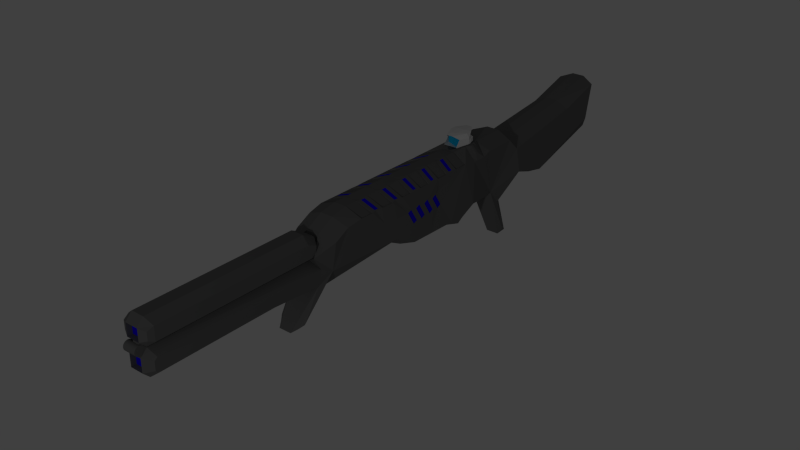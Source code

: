# Source: Double_Sniper.blend  (saved by Blender 2.79.0; exported with 4.5.12 LTS)
import bpy
from mathutils import Matrix  # noqa: F401  (used for matrix-valued properties, if any)

bpy.ops.wm.read_factory_settings(use_empty=True)
scene = bpy.context.scene
scene.name = 'Scene'

# ---- collections
col_collection_1 = bpy.data.collections.new('Collection 1'); scene.collection.children.link(col_collection_1)

# ---- materials (node trees are filled in below, after node groups)
mat_ometal = bpy.data.materials.new('OMetal')
mat_ometal.alpha_threshold = 0.0
mat_ometal.use_transparent_shadow = False
mat_ometal.diffuse_color = (0.7484, 0.7484, 0.7484, 1.0)
mat_ometal.roughness = 0.5
mat_oglass = bpy.data.materials.new('OGlass')
mat_oglass.alpha_threshold = 0.0
mat_oglass.use_transparent_shadow = False
mat_oglass.diffuse_color = (0.0, 0.4711, 0.8, 1.0)
mat_oglass.roughness = 0.5
mat_metal = bpy.data.materials.new('Metal')
mat_metal.alpha_threshold = 0.0
mat_metal.use_transparent_shadow = False
mat_metal.diffuse_color = (0.1376, 0.1376, 0.1376, 1.0)
mat_metal.roughness = 0.5
mat_metal.line_color = (0.0, 0.0, 0.0, 1.0)
mat_lum = bpy.data.materials.new('Lum')
mat_lum.alpha_threshold = 0.0
mat_lum.use_transparent_shadow = False
mat_lum.diffuse_color = (0.01206, 0.0, 0.8, 1.0)
mat_lum.roughness = 0.5

# ---- material node trees

# ---- world
world_world = bpy.data.worlds.new('World'); scene.world = world_world
world_world.color = (0.05088, 0.05088, 0.05088)
world_world.use_sun_shadow = False
world_world.sun_shadow_jitter_overblur = 0.0
world_world.cycles.sampling_method = 'NONE'
world_world.cycles.sample_map_resolution = 256

# ---- lights
light_lamp = bpy.data.lights.new('Lamp', 'POINT')
light_lamp.transmission_factor = 0.0
light_lamp.cutoff_distance = 30.0
light_lamp.energy = 100.0
light_lamp.shadow_buffer_clip_start = 1.001
light_lamp.shadow_soft_size = 0.1
light_lamp.shadow_maximum_resolution = 0.006
light_lamp.use_absolute_resolution = True
light_lamp.cycles.use_multiple_importance_sampling = False

# ---- meshes
me_cube_002 = bpy.data.meshes.new('Cube.002')
me_cube_002.from_pydata([(-0.03799, -0.02305, -0.05109), (-0.03799, -0.02305, 0.009394), (-0.03799, 0.02113, -0.05109), (-0.03799, 0.02113, 0.009394), (0.03799, -0.02305, -0.05109), (0.03799, -0.02305, 0.009394), (0.03799, 0.02113, -0.05109), (0.03799, 0.02113, 0.009394), (-0.03799, -0.02305, -0.03813), (-0.03799, -0.02305, -0.02516), (-0.03799, -0.02305, -0.0122), (-0.03799, -0.02305, 0.0007635), (-0.03799, -0.01421, 0.009394), (-0.03799, -0.005378, 0.009394), (-0.03799, 0.003457, 0.009394), (-0.03799, 0.01229, 0.009394), (-0.03799, 0.02113, 0.0007634), (-0.03799, 0.02113, -0.0122), (-0.03799, 0.02113, -0.02516), (-0.03799, 0.02113, -0.03813), (-0.03799, 0.01229, -0.05109), (-0.03799, 0.003457, -0.05109), (-0.03799, -0.005378, -0.05109), (-0.03799, -0.01421, -0.05109), (-0.02431, 0.0573, -0.0003076), (-0.009117, 0.0573, -0.0003076), (0.006078, 0.0573, -0.0003076), (0.02127, 0.0573, -0.0003076), (0.03799, 0.02113, 0.0007634), (0.03799, 0.02113, -0.0122), (0.03799, 0.02113, -0.02516), (0.03799, 0.02113, -0.03813), (0.02279, 0.02113, -0.05109), (0.007597, 0.02113, -0.05109), (-0.007597, 0.02113, -0.05109), (-0.02279, 0.02113, -0.05109), (0.03799, 0.01229, 0.009394), (0.03799, 0.003457, 0.009394), (0.03799, -0.005378, 0.009394), (0.03799, -0.01421, 0.009394), (0.03799, -0.02305, 0.0007634), (0.03799, -0.02305, -0.0122), (0.03799, -0.02305, -0.02516), (0.03799, -0.02305, -0.03813), (0.03799, -0.01421, -0.05109), (0.03799, -0.005378, -0.05109), (0.03799, 0.003457, -0.05109), (0.03799, 0.01229, -0.05109), (0.02279, -0.075, 0.01), (0.007597, -0.075, 0.01), (-0.007597, -0.075, 0.01), (-0.02279, -0.075, 0.01), (-0.02279, -0.02305, -0.05109), (-0.007597, -0.02305, -0.05109), (0.007597, -0.02305, -0.05109), (0.02279, -0.02305, -0.05109), (0.0114, -0.01421, 0.009394), (0.0007597, -0.01421, 0.009394), (-0.0007597, -0.01421, 0.009394), (-0.0114, -0.01421, 0.009394), (0.0114, -0.005378, 0.009394), (0.0007597, -0.005378, 0.009394), (-0.0007597, -0.005378, 0.009394), (-0.0114, -0.005378, 0.009394), (0.0114, 0.003457, 0.009394), (0.0007597, 0.003457, 0.009394), (-0.0007597, 0.003457, 0.009394), (-0.0114, 0.003457, 0.009394), (0.0114, 0.01229, 0.009394), (0.0007597, 0.01229, 0.009394), (-0.0007597, 0.01229, 0.009394), (-0.0114, 0.01229, 0.009394), (-0.02279, -0.01421, -0.05109), (-0.007597, -0.01421, -0.05109), (0.007597, -0.01421, -0.05109), (0.02279, -0.01421, -0.05109), (-0.02279, -0.005378, -0.05109), (-0.007597, -0.005378, -0.05109), (0.007597, -0.005378, -0.05109), (0.02279, -0.005378, -0.05109), (-0.02279, 0.003457, -0.05109), (-0.007597, 0.003457, -0.05109), (0.007597, 0.003457, -0.05109), (0.02279, 0.003457, -0.05109), (-0.02279, 0.01229, -0.05109), (-0.007597, 0.01229, -0.05109), (0.007597, 0.01229, -0.05109), (0.02279, 0.01229, -0.05109), (0.02279, -0.02305, 0.0007634), (0.02279, -0.02305, -0.0122), (0.02279, -0.02305, -0.02516), (0.02279, -0.02305, -0.03813), (0.007597, -0.02305, 0.0007634), (0.007597, -0.02305, -0.0122), (0.007597, -0.02305, -0.02516), (0.007597, -0.02305, -0.03813), (-0.007597, -0.02305, 0.0007634), (-0.007597, -0.02305, -0.0122), (-0.007597, -0.02305, -0.02516), (-0.007597, -0.02305, -0.03813), (-0.02279, -0.02305, 0.0007634), (-0.02279, -0.02305, -0.0122), (-0.02279, -0.02305, -0.02516), (-0.02279, -0.02305, -0.03813), (0.03799, 0.01229, 0.0007634), (0.03799, 0.01229, -0.0122), (0.03799, 0.01229, -0.02516), (0.03799, 0.01229, -0.03813), (0.03799, 0.003457, 0.0007634), (0.03799, 0.003457, -0.0122), (0.03799, 0.003457, -0.02516), (0.03799, 0.003457, -0.03813), (0.03799, -0.005378, 0.0007634), (0.03799, -0.005378, -0.0122), (0.03799, -0.005378, -0.02516), (0.03799, -0.005378, -0.03813), (0.03799, -0.01421, 0.0007634), (0.03799, -0.01421, -0.0122), (0.03799, -0.01421, -0.02516), (0.03799, -0.01421, -0.03813), (-0.02279, 0.02113, 0.0007634), (-0.02279, 0.02113, -0.0122), (-0.02279, 0.02113, -0.02516), (-0.02279, 0.02113, -0.03813), (-0.007597, 0.02113, 0.0007634), (-0.007597, 0.02113, -0.0122), (-0.007597, 0.02113, -0.02516), (-0.007597, 0.02113, -0.03813), (0.007597, 0.02113, 0.0007634), (0.007597, 0.02113, -0.0122), (0.006078, 0.0208, -0.02377), (0.007597, 0.02113, -0.03813), (0.02279, 0.02113, 0.0007634), (0.02279, 0.02113, -0.0122), (0.02279, 0.02113, -0.02516), (0.02279, 0.02113, -0.03813), (-0.03799, -0.01421, 0.0007634), (-0.03799, -0.01421, -0.0122), (-0.03799, -0.01421, -0.02516), (-0.03799, -0.01421, -0.03813), (-0.03799, -0.005378, 0.0007634), (-0.03799, -0.005378, -0.0122), (-0.03799, -0.005378, -0.02516), (-0.03799, -0.005378, -0.03813), (-0.03799, 0.003457, 0.0007634), (-0.03799, 0.003457, -0.0122), (-0.03799, 0.003457, -0.02516), (-0.03799, 0.003457, -0.03813), (-0.03799, 0.01229, 0.0007634), (-0.03799, 0.01229, -0.0122), (-0.03799, 0.01229, -0.02516), (-0.03799, 0.01229, -0.03813), (0.02692, -0.06421, 0.03439), (0.03989, -0.005378, 0.03439), (0.02925, -0.005378, 0.03439), (0.02632, -0.06421, 0.03439), (-0.02632, -0.06421, 0.03439), (-0.02925, -0.005378, 0.03439), (-0.03989, -0.005378, 0.03439), (-0.02692, -0.06421, 0.03439), (0.03989, -0.005378, 0.03439), (0.03989, 0.003457, 0.03439), (0.02925, 0.003457, 0.03439), (0.02925, -0.005378, 0.03439), (-0.02925, -0.005378, 0.03439), (-0.02925, 0.003457, 0.03439), (-0.03989, 0.003457, 0.03439), (-0.03989, -0.005378, 0.03439), (0.03989, 0.003457, 0.03439), (0.02991, 0.03229, 0.03439), (0.02925, 0.01229, 0.03439), (0.02925, 0.003457, 0.03439), (-0.02925, 0.003457, 0.03439), (-0.02925, 0.01229, 0.03439), (-0.02991, 0.03229, 0.03439), (-0.03989, 0.003457, 0.03439), (0.02692, -0.04421, 0.05939), (0.03989, -0.005378, 0.05939), (0.02925, -0.005378, 0.05939), (0.02632, -0.04421, 0.05939), (-0.02632, -0.04421, 0.05939), (-0.02925, -0.005378, 0.05939), (-0.03989, -0.005378, 0.05939), (-0.02692, -0.04421, 0.05939), (0.03989, -0.005378, 0.05939), (0.0359, 0.003457, 0.06139), (0.02925, 0.003457, 0.05939), (0.02925, -0.005378, 0.05939), (-0.02925, -0.005378, 0.05939), (-0.02925, 0.003457, 0.05939), (-0.0359, 0.003457, 0.06139), (-0.03989, -0.005378, 0.05939), (0.03989, 0.003457, 0.04839), (0.02991, 0.03229, 0.04939), (0.02925, 0.01229, 0.04939), (0.02925, 0.003457, 0.05939), (-0.02925, 0.003457, 0.05939), (-0.02925, 0.01229, 0.04939), (-0.02991, 0.03229, 0.04939), (-0.03989, 0.003457, 0.04839), (0.005983, -0.01421, 0.07689), (0.005983, -0.005378, 0.07689), (0.004387, -0.005378, 0.07439), (0.004387, -0.01421, 0.07439), (-0.004387, -0.01421, 0.07439), (-0.004387, -0.005378, 0.07439), (-0.005983, -0.005378, 0.07689), (-0.005983, -0.01421, 0.07689), (0.005983, -0.005378, 0.07689), (0.005983, 0.003457, 0.07689), (0.004387, 0.003457, 0.07439), (0.004387, -0.005378, 0.07439), (-0.004387, -0.005378, 0.07439), (-0.004387, 0.003457, 0.07439), (-0.005983, 0.003457, 0.07689), (-0.005983, -0.005378, 0.07689), (0.005983, 0.003457, 0.07689), (0.005983, 0.01229, 0.07689), (0.004387, 0.01729, 0.07439), (0.004387, 0.003457, 0.07439), (-0.004387, 0.003457, 0.07439), (-0.004387, 0.01729, 0.07439), (-0.005983, 0.01229, 0.07689), (-0.005983, 0.003457, 0.07689), (0.02925, -0.0348, 0.03439), (-0.02925, -0.0348, 0.03439), (0.02925, -0.0348, 0.05939), (-0.02925, -0.0348, 0.05939), (-0.0359, 0.01229, 0.07789), (-0.0359, -0.01421, 0.07789), (0.0359, 0.01229, 0.07789), (0.0359, -0.01421, 0.07789), (0.01197, 0.05, 0.07789), (-0.01197, 0.05, 0.07789), (0.01197, -0.07, 0.07789), (-0.01197, -0.07, 0.07789), (-0.007508, -0.0454, 0.08089), (0.007508, -0.0454, 0.08089), (0.01186, -0.007356, 0.08089), (-0.01186, -0.007356, 0.08089), (-0.01186, -0.007356, 0.08139), (0.01186, -0.007356, 0.08139), (0.01313, 0.001974, 0.08139), (-0.01313, 0.001974, 0.08139), (-0.01313, 0.001974, 0.08089), (0.01313, 0.001974, 0.08089)], [(195, 194), (197, 196)], [(151, 19, 2, 20), (135, 31, 6, 32), (119, 43, 4, 44), (103, 8, 0, 52), (87, 32, 6, 47), (71, 24, 3, 15), (51, 59, 12, 1), (59, 63, 13, 12), (63, 67, 14, 13), (67, 71, 15, 14), (5, 39, 56, 48), (48, 56, 57, 49), (49, 57, 58, 50), (50, 58, 59, 51), (39, 38, 60, 56), (57, 61, 62, 58), (38, 37, 64, 60), (61, 65, 66, 62), (37, 36, 68, 64), (65, 69, 70, 66), (36, 7, 27, 68), (68, 27, 26, 69), (69, 26, 25, 70), (70, 25, 24, 71), (55, 75, 44, 4), (75, 79, 45, 44), (79, 83, 46, 45), (83, 87, 47, 46), (0, 23, 72, 52), (52, 72, 73, 53), (53, 73, 74, 54), (54, 74, 75, 55), (23, 22, 76, 72), (72, 76, 77, 73), (73, 77, 78, 74), (74, 78, 79, 75), (22, 21, 80, 76), (76, 80, 81, 77), (77, 81, 82, 78), (78, 82, 83, 79), (21, 20, 84, 80), (80, 84, 85, 81), (81, 85, 86, 82), (82, 86, 87, 83), (20, 2, 35, 84), (84, 35, 34, 85), (85, 34, 33, 86), (86, 33, 32, 87), (43, 91, 55, 4), (91, 95, 54, 55), (95, 99, 53, 54), (99, 103, 52, 53), (5, 48, 88, 40), (40, 88, 89, 41), (41, 89, 90, 42), (42, 90, 91, 43), (48, 49, 92, 88), (88, 92, 93, 89), (89, 93, 94, 90), (90, 94, 95, 91), (49, 50, 96, 92), (92, 96, 97, 93), (93, 97, 98, 94), (94, 98, 99, 95), (50, 51, 100, 96), (96, 100, 101, 97), (97, 101, 102, 98), (98, 102, 103, 99), (51, 1, 11, 100), (100, 11, 10, 101), (101, 10, 9, 102), (102, 9, 8, 103), (31, 107, 47, 6), (107, 111, 46, 47), (111, 115, 45, 46), (115, 119, 44, 45), (7, 36, 104, 28), (28, 104, 105, 29), (29, 105, 106, 30), (30, 106, 107, 31), (36, 37, 108, 104), (104, 108, 109, 105), (105, 109, 110, 106), (106, 110, 111, 107), (37, 38, 112, 108), (108, 112, 113, 109), (109, 113, 114, 110), (110, 114, 115, 111), (38, 39, 116, 112), (112, 116, 117, 113), (113, 117, 118, 114), (114, 118, 119, 115), (39, 5, 40, 116), (116, 40, 41, 117), (117, 41, 42, 118), (118, 42, 43, 119), (19, 123, 35, 2), (123, 127, 34, 35), (127, 131, 33, 34), (131, 135, 32, 33), (3, 24, 120, 16), (16, 120, 121, 17), (17, 121, 122, 18), (18, 122, 123, 19), (24, 25, 124, 120), (120, 124, 125, 121), (121, 125, 126, 122), (122, 126, 127, 123), (25, 26, 128, 124), (124, 128, 129, 125), (125, 129, 130, 126), (126, 130, 131, 127), (26, 27, 132, 128), (128, 132, 133, 129), (129, 133, 134, 130), (130, 134, 135, 131), (27, 7, 28, 132), (132, 28, 29, 133), (133, 29, 30, 134), (134, 30, 31, 135), (8, 139, 23, 0), (139, 143, 22, 23), (143, 147, 21, 22), (147, 151, 20, 21), (1, 12, 136, 11), (11, 136, 137, 10), (10, 137, 138, 9), (9, 138, 139, 8), (12, 13, 140, 136), (136, 140, 141, 137), (137, 141, 142, 138), (138, 142, 143, 139), (13, 14, 144, 140), (140, 144, 145, 141), (141, 145, 146, 142), (142, 146, 147, 143), (14, 15, 148, 144), (144, 148, 149, 145), (145, 149, 150, 146), (146, 150, 151, 147), (15, 3, 16, 148), (148, 16, 17, 149), (149, 17, 18, 150), (150, 18, 19, 151), (60, 153, 152, 56), (61, 154, 153, 60), (57, 155, 224, 154, 61), (56, 152, 155, 57), (62, 157, 225, 156, 58), (63, 158, 157, 62), (59, 159, 158, 63), (58, 156, 159, 59), (64, 161, 160, 60), (65, 162, 161, 64), (61, 163, 162, 65), (60, 160, 163, 61), (66, 165, 164, 62), (67, 166, 165, 66), (63, 167, 166, 67), (62, 164, 167, 63), (68, 169, 168, 64), (69, 170, 169, 68), (65, 171, 170, 69), (64, 168, 171, 65), (70, 173, 172, 66), (71, 174, 173, 70), (67, 175, 174, 71), (66, 172, 175, 67), (153, 177, 176, 152), (154, 178, 177, 153), (224, 226, 178, 154), (152, 176, 179, 155), (225, 227, 180, 156), (158, 182, 181, 157), (159, 183, 182, 158), (156, 180, 183, 159), (161, 185, 184, 160), (162, 186, 185, 161), (163, 187, 186, 162), (160, 184, 187, 163), (165, 189, 188, 164), (166, 190, 189, 165), (167, 191, 190, 166), (164, 188, 191, 167), (169, 193, 192, 168), (170, 194, 193, 169), (168, 192, 195, 171), (197, 221, 189), (174, 198, 197, 173), (175, 199, 198, 174), (172, 196, 199, 175), (200, 201, 202, 203), (177, 201, 200, 176), (178, 202, 201, 177), (179, 203, 202, 178, 226), (176, 200, 203, 179), (204, 205, 206, 207), (181, 205, 204, 180, 227), (182, 206, 205, 181), (183, 207, 206, 182), (180, 204, 207, 183), (208, 209, 210, 211), (185, 209, 208, 184), (186, 210, 209, 185), (187, 211, 210, 186), (184, 208, 211, 187), (212, 213, 214, 215), (189, 213, 212, 188), (190, 214, 213, 189), (191, 215, 214, 190), (188, 212, 215, 191), (216, 217, 218, 219), (193, 217, 216, 192), (194, 218, 217, 193), (165, 173, 197, 189), (192, 216, 219, 195), (220, 221, 222, 223), (170, 171, 186, 194), (198, 222, 221, 197), (199, 223, 222, 198), (196, 220, 223, 199), (217, 222, 228, 233, 232, 230), (203, 200, 207, 204), (157, 181, 227, 225), (155, 179, 226, 224), (224, 226, 57), (225, 58, 227), (204, 227, 58), (57, 203, 204, 58), (226, 203, 57), (171, 65, 195), (196, 66, 172), (219, 195, 65), (220, 66, 196), (207, 200, 231, 234, 235, 229), (222, 207, 229, 228), (200, 217, 230, 231), (236, 237, 241, 240), (234, 237, 236, 235), (235, 236, 229), (229, 239, 238, 231), (234, 231, 237), (240, 241, 242, 243), (240, 239, 236), (230, 242, 241, 231), (238, 241, 237), (229, 240, 243, 228), (232, 242, 230), (230, 245, 244, 228), (228, 243, 233), (236, 240, 229), (237, 231, 241), (242, 232, 233, 243), (231, 184, 230), (184, 185, 230), (184, 231, 234), (229, 191, 235), (191, 229, 228), (191, 228, 190), (230, 185, 232), (190, 228, 233), (185, 217, 232), (222, 190, 233), (183, 235, 191), (234, 176, 184), (180, 207, 235), (176, 234, 200), (219, 65, 66, 220), (219, 220, 221, 218), (218, 221, 222, 217), (221, 213, 189), (210, 218, 194), (194, 186, 210)])
me_cube_002.polygons.foreach_set('material_index', [0, 0, 0, 0, 0, 0, 0, 0, 0, 0, 0, 0, 0, 0, 0, 0, 0, 0, 0, 0, 0, 0, 0, 0, 0, 0, 0, 0, 0, 0, 0, 0, 0, 0, 0, 0, 0, 0, 0, 0, 0, 0, 0, 0, 0, 0, 0, 0, 0, 0, 0, 0, 0, 0, 0, 0, 0, 0, 0, 0, 0, 0, 0, 0, 0, 0, 0, 0, 0, 0, 0, 0, 0, 0, 0, 0, 0, 0, 0, 0, 0, 0, 0, 0, 0, 0, 0, 0, 0, 0, 0, 0, 0, 0, 0, 0, 0, 0, 0, 0, 0, 0, 0, 0, 0, 0, 0, 0, 0, 0, 0, 0, 0, 0, 0, 0, 0, 0, 0, 0, 0, 0, 0, 0, 0, 0, 0, 0, 0, 0, 0, 0, 0, 0, 0, 0, 0, 0, 0, 0, 0, 0, 0, 0, 0, 0, 0, 0, 0, 0, 0, 0, 0, 0, 0, 0, 0, 0, 0, 0, 0, 0, 0, 0, 0, 0, 0, 0, 0, 0, 0, 0, 0, 0, 0, 0, 0, 0, 0, 0, 0, 0, 0, 0, 0, 0, 0, 0, 0, 0, 0, 0, 0, 0, 0, 0, 0, 0, 0, 0, 0, 0, 0, 0, 0, 0, 0, 0, 0, 0, 0, 0, 0, 0, 0, 0, 0, 0, 0, 0, 0, 0, 0, 0, 0, 1, 1, 1, 1, 1, 1, 1, 1, 1, 0, 0, 0, 0, 0, 0, 0, 0, 0, 0, 0, 0, 0, 0, 0, 0, 0, 0, 0, 0, 0, 0, 0, 0, 0, 0, 0, 0, 0, 0, 0, 0, 0, 1, 0, 0, 0, 0, 0])
me_cube_002.materials.append(mat_ometal)
me_cube_002.materials.append(mat_oglass)
me_cube_002.use_remesh_preserve_volume = False
me_cube_002.use_remesh_preserve_attributes = False
me_cube_002.use_mirror_vertex_groups = False
me_cube_002.update()
me_cube_001 = bpy.data.meshes.new('Cube.001')
me_cube_001.from_pydata([(0.0, -0.005292, -0.0006887), (0.0, -0.6753, -0.0009836), (0.0, -0.6993, -0.02498), (0.0, -0.6993, -0.07498), (0.0, -0.6493, -0.09998), (0.0, -0.02529, -0.09998), (0.0, -0.0002903, -0.02598), (0.0, -0.0002903, -0.0733), (0.025, -0.02529, -0.0009835), (0.025, -0.6753, -0.0009836), (0.025, -0.6993, -0.02498), (0.025, -0.6993, -0.07498), (0.025, -0.6493, -0.09998), (0.025, -0.02529, -0.09998), (0.025, -0.0002903, -0.02598), (0.025, -0.0002903, -0.0733), (0.055, -0.03501, -0.02445), (0.055, -0.6656, -0.02445), (0.055, -0.6758, -0.0347), (0.055, -0.6777, -0.06163), (0.055, -0.6435, -0.07526), (0.055, -0.03539, -0.07668), (0.05, -0.01279, -0.03515), (0.05, -0.01279, -0.0659), (-0.025, -0.02529, -0.0009835), (-0.025, -0.6753, -0.0009836), (-0.025, -0.6993, -0.02498), (-0.025, -0.6993, -0.07498), (-0.025, -0.6493, -0.09998), (-0.025, -0.02529, -0.09998), (-0.025, -0.0002903, -0.02598), (-0.025, -0.0002903, -0.0733), (-0.055, -0.03501, -0.02445), (-0.055, -0.6656, -0.02445), (-0.055, -0.6758, -0.0347), (-0.055, -0.6777, -0.06163), (-0.055, -0.6435, -0.07526), (-0.055, -0.03539, -0.07668), (-0.05, -0.01279, -0.03515), (-0.05, -0.01279, -0.0659), (0.0, -0.3503, -0.0009835), (0.025, -0.3503, -0.0009835), (0.0125, -0.6753, -0.0009836), (0.0125, -0.005292, -0.0006887), (-0.025, -0.3503, -0.0009835), (-0.0125, -0.6753, -0.0009836), (-0.0125, -0.005292, -0.0006887), (-0.0125, -0.3503, -0.0009835), (0.0125, -0.3503, -0.0009835), (0.0, -0.02029, -0.0733), (0.0, -0.02029, -0.02598), (0.025, -0.02029, -0.02598), (0.025, -0.02029, -0.0733), (0.0, -0.02029, -0.0733), (-0.025, -0.02029, -0.0733), (-0.025, -0.02029, -0.02598), (0.0, -0.02029, -0.02598)], [], [(2, 10, 9, 42, 1), (4, 12, 11, 3), (5, 13, 12, 4), (3, 11, 10, 2), (7, 15, 13, 5), (48, 41, 8, 43), (0, 43, 8, 14, 6), (8, 16, 22, 14), (12, 20, 19, 11), (15, 14, 22, 23), (11, 19, 18, 10), (15, 23, 21, 13), (10, 18, 17, 9), (9, 17, 16, 8, 41), (13, 21, 20, 12), (19, 20, 18), (18, 20, 17), (17, 20, 16), (20, 21, 16), (22, 16, 21, 23), (24, 30, 38, 32), (28, 27, 35, 36), (31, 39, 38, 30), (27, 26, 34, 35), (31, 29, 37, 39), (26, 25, 33, 34), (25, 44, 24, 32, 33), (29, 28, 36, 37), (35, 34, 36), (34, 33, 36), (33, 32, 36), (36, 32, 37), (38, 39, 37, 32), (2, 1, 45, 25, 26), (4, 3, 27, 28), (5, 4, 28, 29), (3, 2, 26, 27), (7, 5, 29, 31), (47, 46, 24, 44), (0, 6, 30, 24, 46), (45, 47, 44, 25), (1, 40, 47, 45), (40, 0, 46, 47), (40, 48, 43, 0), (1, 42, 48, 40), (42, 9, 41, 48), (49, 50, 51, 52), (14, 51, 50, 6), (15, 52, 51, 14), (7, 49, 52, 15), (53, 54, 55, 56), (31, 54, 53, 7), (30, 55, 54, 31), (6, 56, 55, 30)])
me_cube_001.polygons.foreach_set('material_index', [0, 0, 0, 0, 0, 0, 0, 0, 0, 0, 0, 0, 0, 0, 0, 0, 0, 0, 0, 0, 0, 0, 0, 0, 0, 0, 0, 0, 0, 0, 0, 0, 0, 0, 0, 0, 0, 0, 0, 0, 0, 0, 0, 0, 0, 0, 1, 0, 0, 0, 1, 0, 0, 0])
_uv = me_cube_001.uv_layers.new(name='UVMap')
_uv.uv.foreach_set('vector', [0.001557, 0.3576, 0.0176, 0.3637, 0.02889, 0.3492, 0.02388, 0.3429, 0.01887, 0.3367, 0.02766, 0.4255, 0.03502, 0.413, 0.01573, 0.3898, 7.753e-05, 0.3958, 0.3133, 0.4255, 0.3035, 0.4132, 0.03502, 0.413, 0.02766, 0.4255, 7.753e-05, 0.3958, 0.01573, 0.3898, 0.0176, 0.3637, 0.001557, 0.3576, 0.3315, 0.403, 0.316, 0.3966, 0.3035, 0.4132, 0.3133, 0.4255, 0.1668, 0.3438, 0.1668, 0.3501, 0.3047, 0.351, 0.3098, 0.3447, 0.3148, 0.3383, 0.3098, 0.3447, 0.3047, 0.351, 0.3164, 0.3703, 0.3355, 0.3636, 0.3047, 0.351, 0.285, 0.3731, 0.2993, 0.3799, 0.3164, 0.3703, 0.03502, 0.413, 0.04896, 0.3897, 0.03696, 0.3826, 0.01573, 0.3898, 0.316, 0.3966, 0.3164, 0.3703, 0.2993, 0.3799, 0.2993, 0.3803, 0.01573, 0.3898, 0.03696, 0.3826, 0.03922, 0.3734, 0.0176, 0.3637, 0.316, 0.3966, 0.2993, 0.3803, 0.2875, 0.3921, 0.3035, 0.4132, 0.0176, 0.3637, 0.03922, 0.3734, 0.04348, 0.3697, 0.02889, 0.3492, 0.02889, 0.3492, 0.04348, 0.3697, 0.285, 0.3731, 0.3047, 0.351, 0.1668, 0.3501, 0.3035, 0.4132, 0.2875, 0.3921, 0.04896, 0.3897, 0.03502, 0.413, 0.03696, 0.3826, 0.04896, 0.3897, 0.03922, 0.3734, 0.03922, 0.3734, 0.04896, 0.3897, 0.04348, 0.3697, 0.04348, 0.3697, 0.04896, 0.3897, 0.285, 0.3731, 0.04896, 0.3897, 0.2875, 0.3921, 0.285, 0.3731, 0.2993, 0.3803, 0.285, 0.3731, 0.2875, 0.3921, 0.2993, 0.3803, 0.3047, 0.351, 0.3164, 0.3703, 0.2993, 0.3799, 0.285, 0.3731, 0.03502, 0.413, 0.01573, 0.3898, 0.03696, 0.3826, 0.04896, 0.3897, 0.316, 0.3966, 0.2993, 0.3803, 0.2993, 0.3799, 0.3164, 0.3703, 0.01573, 0.3898, 0.0176, 0.3637, 0.03922, 0.3734, 0.03696, 0.3826, 0.316, 0.3966, 0.3035, 0.4132, 0.2875, 0.3921, 0.2993, 0.3803, 0.0176, 0.3637, 0.02889, 0.3492, 0.04348, 0.3697, 0.03922, 0.3734, 0.02889, 0.3492, 0.1668, 0.3501, 0.3047, 0.351, 0.285, 0.3731, 0.04348, 0.3697, 0.3035, 0.4132, 0.03502, 0.413, 0.04896, 0.3897, 0.2875, 0.3921, 0.03696, 0.3826, 0.03922, 0.3734, 0.04896, 0.3897, 0.03922, 0.3734, 0.04348, 0.3697, 0.04896, 0.3897, 0.04348, 0.3697, 0.285, 0.3731, 0.04896, 0.3897, 0.04896, 0.3897, 0.285, 0.3731, 0.2875, 0.3921, 0.2993, 0.3803, 0.2993, 0.3803, 0.2875, 0.3921, 0.285, 0.3731, 0.001557, 0.3576, 0.01887, 0.3367, 0.02388, 0.3429, 0.02889, 0.3492, 0.0176, 0.3637, 0.02766, 0.4255, 7.753e-05, 0.3958, 0.01573, 0.3898, 0.03502, 0.413, 0.3133, 0.4255, 0.02766, 0.4255, 0.03502, 0.413, 0.3035, 0.4132, 7.753e-05, 0.3958, 0.001557, 0.3576, 0.0176, 0.3637, 0.01573, 0.3898, 0.3315, 0.403, 0.3133, 0.4255, 0.3035, 0.4132, 0.316, 0.3966, 0.1668, 0.3438, 0.3098, 0.3447, 0.3047, 0.351, 0.1668, 0.3501, 0.3148, 0.3383, 0.3355, 0.3636, 0.3164, 0.3703, 0.3047, 0.351, 0.3098, 0.3447, 0.02388, 0.3429, 0.1668, 0.3438, 0.1668, 0.3501, 0.02889, 0.3492, 0.01887, 0.3367, 0.1668, 0.3375, 0.1668, 0.3438, 0.02388, 0.3429, 0.1668, 0.3375, 0.3148, 0.3383, 0.3098, 0.3447, 0.1668, 0.3438, 0.1668, 0.3375, 0.1668, 0.3438, 0.3098, 0.3447, 0.3148, 0.3383, 0.01887, 0.3367, 0.02388, 0.3429, 0.1668, 0.3438, 0.1668, 0.3375, 0.02388, 0.3429, 0.02889, 0.3492, 0.1668, 0.3501, 0.1668, 0.3438, 0.3315, 0.403, 0.3355, 0.3636, 0.3164, 0.3703, 0.316, 0.3966, 0.3164, 0.3703, 0.3164, 0.3703, 0.3355, 0.3636, 0.3355, 0.3636, 0.316, 0.3966, 0.316, 0.3966, 0.3164, 0.3703, 0.3164, 0.3703, 0.3315, 0.403, 0.3315, 0.403, 0.316, 0.3966, 0.316, 0.3966, 0.3315, 0.403, 0.316, 0.3966, 0.3164, 0.3703, 0.3355, 0.3636, 0.316, 0.3966, 0.316, 0.3966, 0.3315, 0.403, 0.3315, 0.403, 0.3164, 0.3703, 0.3164, 0.3703, 0.316, 0.3966, 0.316, 0.3966, 0.3355, 0.3636, 0.3355, 0.3636, 0.3164, 0.3703, 0.3164, 0.3703])
me_cube_001.materials.append(mat_metal)
me_cube_001.materials.append(mat_lum)
me_cube_001.use_remesh_preserve_volume = False
me_cube_001.use_remesh_preserve_attributes = False
me_cube_001.use_mirror_vertex_groups = False
me_cube_001.update()
me_cube = bpy.data.meshes.new('Cube')
me_cube.from_pydata([(0.0, 0.0, -0.045), (0.0, 0.3, 0.0), (0.0, 0.4, -0.05), (0.0, 0.61, -0.05481), (0.0, 0.65, -0.075), (0.0, 0.665, -0.075), (0.0, 0.75, -0.02981), (0.0, 0.9, -0.05481), (0.0, 1.0, -0.25), (0.0, 1.045, -0.2472), (0.0, 0.995, -0.09719), (0.0, 1.05, 0.0), (0.0, 1.2, -0.05), (0.0, 1.6, 0.025), (0.0, 1.575, 0.25), (0.0, 1.375, 0.2), (0.0, 1.025, 0.15), (0.0, 0.975, 0.2), (0.0, 0.125, 0.2), (0.0, -0.1, -0.15), (0.0, -0.15, -0.15), (0.0, -0.05, -0.02482), (0.0, -0.25, -0.025), (0.0, -0.7, -0.025), (0.0, -0.725, 0.0), (0.0, -0.725, 0.05), (0.0, -0.7, 0.075), (0.0, -0.05, 0.075), (0.0, -0.025, 0.1), (0.0, -0.0085, 0.15), (0.0, 0.06, 0.1875), (0.0, 0.75, 0.1875), (0.0, 0.8333, 0.2), (0.0, 0.8, 0.1875), (0.0, 0.7, 0.2), (0.025, 0.0, -0.045), (0.025, 0.3, 0.0), (0.025, 0.4, -0.05), (0.025, 0.61, -0.05481), (0.025, 0.65, -0.075), (0.025, 0.665, -0.075), (0.025, 0.75, -0.02981), (0.025, 0.9, -0.05481), (0.025, 1.0, -0.25), (0.025, 1.045, -0.2472), (0.025, 0.995, -0.09719), (0.025, 1.05, 0.0), (0.025, 1.2, -0.05), (0.025, 1.6, 0.025), (0.025, 1.575, 0.25), (0.025, 1.375, 0.2), (0.025, 1.025, 0.15), (0.025, 0.975, 0.2), (0.025, 0.125, 0.2), (0.025, -0.1, -0.15), (0.025, -0.15, -0.15), (0.025, -0.05, -0.02482), (0.025, -0.25, -0.025), (0.025, -0.7, -0.025), (0.025, -0.725, 0.0), (0.025, -0.725, 0.05), (0.025, -0.7, 0.075), (0.025, -0.05, 0.075), (0.025, -0.025, 0.1), (0.025, -0.0085, 0.15), (0.025, 0.06, 0.1875), (0.04, 0.75, 0.21), (0.025, 0.8333, 0.2), (0.04, 0.8, 0.21), (0.025, 0.7, 0.2), (0.065, 0.01423, 0.023), (0.085, 0.3058, 0.02472), (0.085, 0.4061, -0.02535), (0.085, 0.6162, -0.03017), (0.085, 0.6559, -0.05029), (0.085, 0.68, -0.035), (0.085, 0.7459, -0.004737), (0.0425, 0.915, -0.0343), (0.0375, 1.013, -0.2279), (0.0375, 1.024, -0.233), (0.0375, 0.9697, -0.09473), (0.085, 1.041, 0.02371), (0.075, 1.202, -0.02466), (0.075, 1.53, 0.09012), (0.075, 1.56, 0.2291), (0.075, 1.38, 0.1751), (0.085, 1.017, 0.1259), (0.085, 0.9653, 0.1765), (0.08972, 0.1274, 0.1747), (0.05226, -0.1108, -0.127), (0.04007, -0.1271, -0.139), (0.055, -0.04477, -0.0138), (0.055, -0.25, 0.0004), (0.055, -0.6903, -0.001533), (0.055, -0.7015, 0.00972), (0.055, -0.7015, 0.04028), (0.055, -0.6903, 0.05153), (0.065, -0.04028, 0.05153), (0.0625, -0.0675, 0.1), (0.085, 0.01102, 0.1337), (0.085, 0.0686, 0.1636), (0.085, 0.7469, 0.1623), (0.085, 0.8379, 0.175), (0.085, 0.8045, 0.1625), (0.08972, 0.6857, 0.1748), (0.085, 0.3393, 0.008031), (0.085, 0.3727, -0.008658), (0.08531, 0.568, -0.02856), (0.08972, 0.5259, 0.1748), (0.08972, 0.2828, 0.1747), (0.085, 0.2464, 0.1122), (0.085, 0.3115, 0.09973), (0.085, 0.3697, 0.09973), (0.085, 0.3868, 0.1073), (0.085, 0.4019, 0.04665), (0.085, 0.419, 0.05421), (0.08183, 0.524, 0.1134), (0.08183, 0.5068, 0.1037), (0.08371, 0.4768, 0.1126), (0.08371, 0.4596, 0.103), (0.08475, 0.4306, 0.1114), (0.08475, 0.4134, 0.1018), (0.08094, 0.5419, 0.123), (0.08417, 0.446, 0.04889), (0.08359, 0.4635, 0.05872), (0.08197, 0.4929, 0.05046), (0.08139, 0.5105, 0.06029), (0.07893, 0.5408, 0.05162), (0.07835, 0.5584, 0.06146), (0.085, 0.4236, -0.02575), (0.085, 0.4411, -0.02615), (0.085, 0.4586, -0.02655), (0.085, 0.4761, -0.02695), (0.085, 0.4936, -0.02736), (0.085, 0.5111, -0.02776), (0.08527, 0.5439, -0.02816), (0.0, 0.4525, -0.0512), (0.0, 0.505, -0.0524), (0.0, 0.5575, -0.0536), (0.01875, 0.61, -0.05481), (0.0125, 0.61, -0.05481), (0.00625, 0.61, -0.05481), (0.00625, 0.4, -0.05), (0.0125, 0.4, -0.05), (0.01875, 0.4, -0.05), (0.025, 0.5575, -0.0536), (0.025, 0.505, -0.0524), (0.025, 0.4525, -0.0512), (0.00625, 0.4525, -0.0512), (0.0125, 0.4525, -0.0512), (0.01875, 0.4525, -0.0512), (0.00625, 0.505, -0.0524), (0.0125, 0.505, -0.0524), (0.01875, 0.505, -0.0524), (0.00625, 0.5575, -0.0536), (0.0125, 0.5575, -0.0536), (0.01875, 0.5575, -0.0536), (0.083, 0.3868, 0.1073), (0.083, 0.3697, 0.09973), (0.083, 0.4019, 0.04665), (0.083, 0.419, 0.05421), (0.08275, 0.4306, 0.1114), (0.08275, 0.4134, 0.1018), (0.08217, 0.446, 0.0489), (0.08159, 0.4635, 0.05873), (0.08171, 0.4767, 0.1126), (0.08171, 0.4596, 0.103), (0.07997, 0.4929, 0.0505), (0.07939, 0.5104, 0.06033), (0.07983, 0.5239, 0.1135), (0.07983, 0.5067, 0.1038), (0.07693, 0.5408, 0.0517), (0.07635, 0.5583, 0.06153), (0.06096, -0.0425, 0.02), (0.025, 0.6477, 0.2), (0.025, 0.5955, 0.2), (0.025, 0.5432, 0.2), (0.025, 0.4909, 0.2), (0.025, 0.4386, 0.2), (0.025, 0.3864, 0.2), (0.025, 0.3341, 0.2), (0.025, 0.2818, 0.2), (0.025, 0.2295, 0.2), (0.025, 0.1773, 0.2), (0.08972, 0.2313, 0.1747), (0.08972, 0.1826, 0.1747), (0.08972, 0.6277, 0.1748), (0.08972, 0.5761, 0.1748), (0.08972, 0.4283, 0.1748), (0.08972, 0.3321, 0.1747), (0.08972, 0.3802, 0.1748), (0.08972, 0.4764, 0.1748), (0.0, 0.6477, 0.2), (0.0, 0.5955, 0.2), (0.0, 0.5432, 0.2), (0.0, 0.4909, 0.2), (0.0, 0.4386, 0.2), (0.0, 0.3864, 0.2), (0.0, 0.3341, 0.2), (0.0, 0.2818, 0.2), (0.0, 0.2295, 0.2), (0.0, 0.1773, 0.2), (0.02653, 0.1249, 0.1979), (0.08403, 0.1274, 0.1724), (0.08403, 0.1826, 0.1724), (0.02653, 0.1772, 0.1979), (0.02653, 0.2295, 0.1979), (0.08403, 0.2313, 0.1724), (0.08403, 0.2828, 0.1724), (0.02653, 0.2818, 0.1979), (0.02653, 0.334, 0.1979), (0.08403, 0.3321, 0.1724), (0.08403, 0.3802, 0.1724), (0.02653, 0.3863, 0.1979), (0.02653, 0.4386, 0.1979), (0.08403, 0.4283, 0.1725), (0.08403, 0.4764, 0.1725), (0.02653, 0.4909, 0.1979), (0.08403, 0.5259, 0.1725), (0.08403, 0.5761, 0.1725), (0.02653, 0.5954, 0.1979), (0.02653, 0.5431, 0.1979), (0.08403, 0.6857, 0.1725), (0.02653, 0.6999, 0.1979), (0.02653, 0.6477, 0.1979), (0.08403, 0.6277, 0.1725), (0.0, 0.125, 0.2), (0.025, 0.125, 0.2), (0.025, 0.1773, 0.2), (0.0, 0.1773, 0.2), (0.025, 0.2295, 0.2), (0.025, 0.2818, 0.2), (0.0, 0.2818, 0.2), (0.0, 0.2295, 0.2), (0.025, 0.3341, 0.2), (0.025, 0.3864, 0.2), (0.0, 0.3864, 0.2), (0.0, 0.3341, 0.2), (0.025, 0.4386, 0.2), (0.025, 0.4909, 0.2), (0.0, 0.4909, 0.2), (0.0, 0.4386, 0.2), (0.025, 0.5432, 0.2), (0.025, 0.5955, 0.2), (0.0, 0.5955, 0.2), (0.0, 0.5432, 0.2), (0.0, 0.7, 0.2), (0.0, 0.6477, 0.2), (0.025, 0.6477, 0.2), (0.025, 0.7, 0.2), (0.08648, 0.3156, 0.176), (0.08648, 0.2992, 0.176), (0.02824, 0.6303, 0.1987), (0.02824, 0.6129, 0.1987), (0.02824, 0.5258, 0.1987), (0.02824, 0.5083, 0.1987), (0.02824, 0.4212, 0.1987), (0.02824, 0.4038, 0.1987), (0.02824, 0.3167, 0.1987), (0.02824, 0.2992, 0.1987), (0.02824, 0.2121, 0.1987), (0.02824, 0.1947, 0.1987), (0.08648, 0.2151, 0.176), (0.08648, 0.1988, 0.176), (0.08648, 0.6105, 0.176), (0.08648, 0.5933, 0.176), (0.08648, 0.4123, 0.176), (0.08648, 0.3962, 0.176), (0.08648, 0.5094, 0.176), (0.08648, 0.4929, 0.176), (0.02849, 0.613, 0.1982), (0.0832, 0.5939, 0.1763), (0.0832, 0.6112, 0.1763), (0.02849, 0.6304, 0.1982), (0.02849, 0.5084, 0.1982), (0.0832, 0.4936, 0.1763), (0.0832, 0.5101, 0.1763), (0.02849, 0.5258, 0.1982), (0.02849, 0.4039, 0.1982), (0.0832, 0.3969, 0.1763), (0.0832, 0.4129, 0.1763), (0.02849, 0.4213, 0.1982), (0.0832, 0.2999, 0.1763), (0.0832, 0.3163, 0.1763), (0.02849, 0.3167, 0.1982), (0.02849, 0.2993, 0.1982), (0.02849, 0.1948, 0.1982), (0.0832, 0.1995, 0.1763), (0.0832, 0.2157, 0.1763), (0.02849, 0.2122, 0.1982), (0.04, 0.775, 0.21), (0.085, 0.7757, 0.1624), (0.0625, 0.7484, 0.1861), (0.0625, 0.8023, 0.1863), (0.0625, 0.7754, 0.1962), (0.04, 0.7625, 0.21), (0.085, 0.7613, 0.1623), (0.07375, 0.7477, 0.1742), (0.05125, 0.8011, 0.1981), (0.04, 0.7875, 0.21), (0.085, 0.7901, 0.1625), (0.05125, 0.7492, 0.1981), (0.07375, 0.8034, 0.1744), (0.0625, 0.7801, 0.1962), (0.0625, 0.7706, 0.1962), (0.05125, 0.7753, 0.2081), (0.07375, 0.7754, 0.1843), (0.07375, 0.7705, 0.1843), (0.05125, 0.7708, 0.2081), (0.05125, 0.7798, 0.2081), (0.07375, 0.7803, 0.1843), (-0.025, 0.0, -0.045), (-0.025, 0.3, 0.0), (-0.025, 0.4, -0.05), (-0.025, 0.61, -0.05481), (-0.025, 0.65, -0.075), (-0.025, 0.665, -0.075), (-0.025, 0.75, -0.02981), (-0.025, 0.9, -0.05481), (-0.025, 1.0, -0.25), (-0.025, 1.045, -0.2472), (-0.025, 0.995, -0.09719), (-0.025, 1.05, 0.0), (-0.025, 1.2, -0.05), (-0.025, 1.6, 0.025), (-0.025, 1.575, 0.25), (-0.025, 1.375, 0.2), (-0.025, 1.025, 0.15), (-0.025, 0.975, 0.2), (-0.025, 0.125, 0.2), (-0.025, -0.1, -0.15), (-0.025, -0.15, -0.15), (-0.025, -0.05, -0.02482), (-0.025, -0.25, -0.025), (-0.025, -0.7, -0.025), (-0.025, -0.725, 0.0), (-0.025, -0.725, 0.05), (-0.025, -0.7, 0.075), (-0.025, -0.05, 0.075), (-0.025, -0.025, 0.1), (-0.025, -0.0085, 0.15), (-0.025, 0.06, 0.1875), (-0.04, 0.75, 0.21), (-0.025, 0.8333, 0.2), (-0.04, 0.8, 0.21), (-0.025, 0.7, 0.2), (-0.065, 0.01423, 0.023), (-0.085, 0.3058, 0.02472), (-0.085, 0.4061, -0.02535), (-0.085, 0.6162, -0.03017), (-0.085, 0.6559, -0.05029), (-0.085, 0.68, -0.035), (-0.085, 0.7459, -0.004737), (-0.0425, 0.915, -0.0343), (-0.0375, 1.013, -0.2279), (-0.0375, 1.024, -0.233), (-0.0375, 0.9697, -0.09473), (-0.085, 1.041, 0.02371), (-0.075, 1.202, -0.02466), (-0.075, 1.53, 0.09012), (-0.075, 1.56, 0.2291), (-0.075, 1.38, 0.1751), (-0.085, 1.017, 0.1259), (-0.085, 0.9653, 0.1765), (-0.08972, 0.1274, 0.1747), (-0.05226, -0.1108, -0.127), (-0.04007, -0.1271, -0.139), (-0.055, -0.04477, -0.0138), (-0.055, -0.25, 0.0004), (-0.055, -0.6903, -0.001533), (-0.055, -0.7015, 0.00972), (-0.055, -0.7015, 0.04028), (-0.055, -0.6903, 0.05153), (-0.065, -0.04028, 0.05153), (-0.0625, -0.0675, 0.1), (-0.085, 0.01102, 0.1337), (-0.085, 0.0686, 0.1636), (-0.085, 0.7469, 0.1623), (-0.085, 0.8379, 0.175), (-0.085, 0.8045, 0.1625), (-0.08972, 0.6857, 0.1748), (-0.085, 0.3393, 0.008031), (-0.085, 0.3727, -0.008658), (-0.08531, 0.568, -0.02856), (-0.08972, 0.5259, 0.1748), (-0.08972, 0.2828, 0.1747), (-0.085, 0.2464, 0.1122), (-0.085, 0.3115, 0.09973), (-0.085, 0.3697, 0.09973), (-0.085, 0.3868, 0.1073), (-0.085, 0.4019, 0.04665), (-0.085, 0.419, 0.05421), (-0.08183, 0.524, 0.1134), (-0.08183, 0.5068, 0.1037), (-0.08371, 0.4768, 0.1126), (-0.08371, 0.4596, 0.103), (-0.08475, 0.4306, 0.1114), (-0.08475, 0.4134, 0.1018), (-0.08094, 0.5419, 0.123), (-0.08417, 0.446, 0.04889), (-0.08359, 0.4635, 0.05872), (-0.08197, 0.4929, 0.05046), (-0.08139, 0.5105, 0.06029), (-0.07893, 0.5408, 0.05162), (-0.07835, 0.5584, 0.06146), (-0.085, 0.4236, -0.02575), (-0.085, 0.4411, -0.02615), (-0.085, 0.4586, -0.02655), (-0.085, 0.4761, -0.02695), (-0.085, 0.4936, -0.02736), (-0.085, 0.5111, -0.02776), (-0.08527, 0.5439, -0.02816), (-0.01875, 0.61, -0.05481), (-0.0125, 0.61, -0.05481), (-0.00625, 0.61, -0.05481), (-0.00625, 0.4, -0.05), (-0.0125, 0.4, -0.05), (-0.01875, 0.4, -0.05), (-0.025, 0.5575, -0.0536), (-0.025, 0.505, -0.0524), (-0.025, 0.4525, -0.0512), (-0.00625, 0.4525, -0.0512), (-0.0125, 0.4525, -0.0512), (-0.01875, 0.4525, -0.0512), (-0.00625, 0.505, -0.0524), (-0.0125, 0.505, -0.0524), (-0.01875, 0.505, -0.0524), (-0.00625, 0.5575, -0.0536), (-0.0125, 0.5575, -0.0536), (-0.01875, 0.5575, -0.0536), (-0.083, 0.3868, 0.1073), (-0.083, 0.3697, 0.09973), (-0.083, 0.4019, 0.04665), (-0.083, 0.419, 0.05421), (-0.08275, 0.4306, 0.1114), (-0.08275, 0.4134, 0.1018), (-0.08217, 0.446, 0.0489), (-0.08159, 0.4635, 0.05873), (-0.08171, 0.4767, 0.1126), (-0.08171, 0.4596, 0.103), (-0.07997, 0.4929, 0.0505), (-0.07939, 0.5104, 0.06033), (-0.07983, 0.5239, 0.1135), (-0.07983, 0.5067, 0.1038), (-0.07693, 0.5408, 0.0517), (-0.07635, 0.5583, 0.06153), (-0.06096, -0.0425, 0.02), (-0.025, 0.6477, 0.2), (-0.025, 0.5955, 0.2), (-0.025, 0.5432, 0.2), (-0.025, 0.4909, 0.2), (-0.025, 0.4386, 0.2), (-0.025, 0.3864, 0.2), (-0.025, 0.3341, 0.2), (-0.025, 0.2818, 0.2), (-0.025, 0.2295, 0.2), (-0.025, 0.1773, 0.2), (-0.08972, 0.2313, 0.1747), (-0.08972, 0.1826, 0.1747), (-0.08972, 0.6277, 0.1748), (-0.08972, 0.5761, 0.1748), (-0.08972, 0.4283, 0.1748), (-0.08972, 0.3321, 0.1747), (-0.08972, 0.3802, 0.1748), (-0.08972, 0.4764, 0.1748), (-0.02653, 0.1249, 0.1979), (-0.08403, 0.1274, 0.1724), (-0.08403, 0.1826, 0.1724), (-0.02653, 0.1772, 0.1979), (-0.02653, 0.2295, 0.1979), (-0.08403, 0.2313, 0.1724), (-0.08403, 0.2828, 0.1724), (-0.02653, 0.2818, 0.1979), (-0.02653, 0.334, 0.1979), (-0.08403, 0.3321, 0.1724), (-0.08403, 0.3802, 0.1724), (-0.02653, 0.3863, 0.1979), (-0.02653, 0.4386, 0.1979), (-0.08403, 0.4283, 0.1725), (-0.08403, 0.4764, 0.1725), (-0.02653, 0.4909, 0.1979), (-0.08403, 0.5259, 0.1725), (-0.08403, 0.5761, 0.1725), (-0.02653, 0.5954, 0.1979), (-0.02653, 0.5431, 0.1979), (-0.08403, 0.6857, 0.1725), (-0.02653, 0.6999, 0.1979), (-0.02653, 0.6477, 0.1979), (-0.08403, 0.6277, 0.1725), (-0.025, 0.125, 0.2), (-0.025, 0.1773, 0.2), (-0.025, 0.2295, 0.2), (-0.025, 0.2818, 0.2), (-0.025, 0.3341, 0.2), (-0.025, 0.3864, 0.2), (-0.025, 0.4386, 0.2), (-0.025, 0.4909, 0.2), (-0.025, 0.5432, 0.2), (-0.025, 0.5955, 0.2), (-0.025, 0.6477, 0.2), (-0.025, 0.7, 0.2), (-0.08648, 0.3156, 0.176), (-0.08648, 0.2992, 0.176), (-0.02824, 0.6303, 0.1987), (-0.02824, 0.6129, 0.1987), (-0.02824, 0.5258, 0.1987), (-0.02824, 0.5083, 0.1987), (-0.02824, 0.4212, 0.1987), (-0.02824, 0.4038, 0.1987), (-0.02824, 0.3167, 0.1987), (-0.02824, 0.2992, 0.1987), (-0.02824, 0.2121, 0.1987), (-0.02824, 0.1947, 0.1987), (-0.08648, 0.2151, 0.176), (-0.08648, 0.1988, 0.176), (-0.08648, 0.6105, 0.176), (-0.08648, 0.5933, 0.176), (-0.08648, 0.4123, 0.176), (-0.08648, 0.3962, 0.176), (-0.08648, 0.5094, 0.176), (-0.08648, 0.4929, 0.176), (-0.02849, 0.613, 0.1982), (-0.0832, 0.5939, 0.1763), (-0.0832, 0.6112, 0.1763), (-0.02849, 0.6304, 0.1982), (-0.02849, 0.5084, 0.1982), (-0.0832, 0.4936, 0.1763), (-0.0832, 0.5101, 0.1763), (-0.02849, 0.5258, 0.1982), (-0.02849, 0.4039, 0.1982), (-0.0832, 0.3969, 0.1763), (-0.0832, 0.4129, 0.1763), (-0.02849, 0.4213, 0.1982), (-0.0832, 0.2999, 0.1763), (-0.0832, 0.3163, 0.1763), (-0.02849, 0.3167, 0.1982), (-0.02849, 0.2993, 0.1982), (-0.02849, 0.1948, 0.1982), (-0.0832, 0.1995, 0.1763), (-0.0832, 0.2157, 0.1763), (-0.02849, 0.2122, 0.1982), (-0.04, 0.775, 0.21), (-0.085, 0.7757, 0.1624), (-0.0625, 0.7484, 0.1861), (-0.0625, 0.8023, 0.1863), (-0.0625, 0.7754, 0.1962), (-0.04, 0.7625, 0.21), (-0.085, 0.7613, 0.1623), (-0.07375, 0.7477, 0.1742), (-0.05125, 0.8011, 0.1981), (-0.04, 0.7875, 0.21), (-0.085, 0.7901, 0.1625), (-0.05125, 0.7492, 0.1981), (-0.07375, 0.8034, 0.1744), (-0.0625, 0.7801, 0.1962), (-0.0625, 0.7706, 0.1962), (-0.05125, 0.7753, 0.2081), (-0.07375, 0.7754, 0.1843), (-0.07375, 0.7705, 0.1843), (-0.05125, 0.7708, 0.2081), (-0.05125, 0.7798, 0.2081), (-0.07375, 0.7803, 0.1843), (-0.025, -0.7125, 0.075), (0.025, -0.7125, 0.075), (-0.025, -0.7128, 0.07149), (0.025, -0.7128, 0.07149), (-0.025, -0.7138, 0.06811), (0.025, -0.7138, 0.06811), (-0.025, -0.7155, 0.065), (0.025, -0.7155, 0.065), (-0.025, -0.7177, 0.06227), (0.025, -0.7177, 0.06227), (-0.025, -0.715, 0.06003), (0.025, -0.715, 0.06003), (-0.025, -0.7181, 0.05837), (0.025, -0.7181, 0.05837), (-0.025, -0.7215, 0.05735), (0.025, -0.7215, 0.05735), (-0.025, -0.725, 0.057), (0.025, -0.725, 0.057), (-0.025, -0.7285, 0.05735), (0.025, -0.7285, 0.05735), (-0.025, -0.7319, 0.05837), (0.025, -0.7319, 0.05837), (-0.025, -0.735, 0.06003), (0.025, -0.735, 0.06003), (-0.025, -0.7377, 0.06227), (0.025, -0.7377, 0.06227), (-0.025, -0.74, 0.065), (0.025, -0.74, 0.065), (-0.025, -0.7416, 0.06811), (0.025, -0.7416, 0.06811), (-0.025, -0.7427, 0.07149), (0.025, -0.7427, 0.07149), (-0.025, -0.743, 0.075), (0.025, -0.743, 0.075), (-0.025, -0.7427, 0.07851), (0.025, -0.7427, 0.07851), (-0.025, -0.7416, 0.08189), (0.025, -0.7416, 0.08189), (-0.025, -0.74, 0.085), (0.025, -0.74, 0.085), (-0.025, -0.7377, 0.08773), (0.025, -0.7377, 0.08773), (-0.025, -0.735, 0.08997), (0.025, -0.735, 0.08997), (-0.025, -0.7319, 0.09163), (0.025, -0.7319, 0.09163), (-0.025, -0.7285, 0.09265), (0.025, -0.7285, 0.09265), (-0.025, -0.725, 0.093), (0.025, -0.725, 0.093), (-0.025, -0.7215, 0.09265), (0.025, -0.7215, 0.09265), (-0.025, -0.7181, 0.09163), (0.025, -0.7181, 0.09163), (-0.025, -0.715, 0.08997), (0.025, -0.715, 0.08997), (-0.025, -0.7123, 0.08773), (0.025, -0.7123, 0.08773), (-0.025, -0.7155, 0.085), (0.025, -0.7155, 0.085), (-0.025, -0.7138, 0.08189), (0.025, -0.7138, 0.08189), (-0.025, -0.7128, 0.07851), (0.025, -0.7128, 0.07851), (-9.686e-08, -0.7123, 0.08773), (0.0, -0.705, 0.0), (0.025, -0.705, 0.0), (0.025, -0.705, 0.05), (0.0, -0.705, 0.05), (0.0, -0.705, 0.0), (0.0, -0.705, 0.05), (-0.025, -0.705, 0.05), (-0.025, -0.705, 0.0)], [(56, 92), (332, 368)], [(29, 64, 65, 30), (20, 55, 56, 21), (12, 47, 46, 11), (15, 50, 49, 14), (6, 41, 40, 5), (33, 68, 67, 32), (16, 51, 50, 15), (0, 35, 54, 19), (10, 45, 44, 9), (1, 36, 35, 0), (28, 63, 64, 29), (19, 54, 55, 20), (14, 49, 48, 13), (5, 40, 39, 4), (22, 57, 58, 23), (32, 67, 52, 17), (23, 58, 59, 24), (9, 44, 43, 8), (26, 61, 62, 27), (27, 62, 63, 28), (30, 65, 53, 18), (13, 48, 47, 12), (4, 39, 38, 139, 140, 141, 3), (21, 56, 57, 22), (7, 42, 41, 6), (31, 66, 295, 290, 299, 68, 33), (34, 69, 66, 31), (8, 43, 42, 7), (25, 60, 61, 26), (17, 52, 51, 16), (2, 142, 143, 144, 37, 36, 1), (11, 46, 45, 10), (69, 104, 101, 297, 292, 301, 66), (52, 87, 86, 51), (60, 95, 96, 61), (46, 81, 80, 45), (37, 72, 106, 105, 71, 36), (54, 89, 90, 55), (64, 99, 100, 65), (55, 90, 91, 56), (50, 85, 84, 49), (41, 76, 75, 40), (58, 93, 94, 59), (68, 298, 293, 302, 103, 102, 67), (59, 94, 95, 60), (45, 80, 79, 44), (62, 98, 63), (70, 35, 71), (35, 70, 89, 54), (39, 74, 73, 38), (97, 98, 62), (310, 300, 103, 302), (40, 75, 74, 39), (57, 92, 93, 58), (49, 84, 83, 48), (43, 78, 77, 42), (67, 102, 87, 52), (61, 96, 97, 62), (44, 79, 78, 43), (47, 82, 81, 46), (65, 100, 88, 53), (56, 91, 92, 57), (48, 83, 82, 47), (51, 86, 85, 50), (42, 77, 76, 41), (94, 93, 96, 95), (93, 92, 96), (96, 92, 97), (91, 173, 92), (90, 89, 91), (70, 91, 89), (70, 56, 91), (97, 70, 98), (98, 70, 99), (99, 70, 100), (70, 71, 100), (156, 139, 38, 145), (75, 104, 74), (76, 104, 75), (104, 76, 101), (76, 77, 101), (101, 77, 103, 300, 291, 296), (103, 77, 102), (102, 77, 87), (87, 77, 86), (79, 80, 78), (78, 80, 77), (80, 81, 77), (77, 81, 86), (86, 81, 85), (81, 82, 85), (83, 85, 82), (84, 85, 83), (92, 173, 97), (110, 71, 111, 109), (88, 110, 109, 184, 262, 263, 185), (71, 110, 100), (100, 110, 88), (111, 71, 112), (105, 112, 71), (109, 111, 112), (109, 112, 113, 121, 120, 119, 118, 117, 116, 108, 268, 269, 191, 188, 266, 267, 190, 189, 250, 251), (112, 105, 114), (106, 114, 105), (72, 114, 106), (114, 72, 115), (121, 113, 115, 123), (119, 120, 124, 125), (117, 118, 126, 127), (122, 108, 116, 128), (107, 73, 128), (128, 73, 104), (73, 74, 104), (122, 128, 104), (104, 186, 264, 265, 187, 108, 122), (72, 129, 115), (123, 115, 129, 130), (124, 123, 130, 131), (125, 124, 131, 132), (126, 125, 132, 133), (127, 126, 133, 134), (128, 127, 134, 135), (135, 107, 128), (144, 150, 147, 37), (150, 153, 146, 147), (153, 156, 145, 146), (2, 136, 148, 142), (142, 148, 149, 143), (143, 149, 150, 144), (136, 137, 151, 148), (148, 151, 152, 149), (149, 152, 153, 150), (137, 138, 154, 151), (151, 154, 155, 152), (152, 155, 156, 153), (138, 3, 141, 154), (154, 141, 140, 155), (155, 140, 139, 156), (72, 37, 147, 129), (129, 147, 130), (130, 147, 146, 131), (132, 131, 146), (132, 146, 145, 133), (134, 133, 145), (134, 145, 38, 135), (107, 135, 38), (73, 107, 38), (157, 158, 159, 160), (112, 158, 157, 113), (114, 159, 158, 112), (115, 160, 159, 114), (113, 157, 160, 115), (161, 162, 163, 164), (121, 162, 161, 120), (123, 163, 162, 121), (124, 164, 163, 123), (120, 161, 164, 124), (165, 166, 167, 168), (119, 166, 165, 118), (125, 167, 166, 119), (126, 168, 167, 125), (118, 165, 168, 126), (169, 170, 171, 172), (117, 170, 169, 116), (127, 171, 170, 117), (128, 172, 171, 127), (116, 169, 172, 128), (35, 36, 71), (173, 91, 70), (173, 70, 97), (63, 98, 64), (98, 99, 64), (260, 262, 184, 182), (250, 189, 180, 258), (256, 266, 188, 178), (254, 268, 108, 176), (252, 264, 186, 174), (183, 261, 260, 182, 200, 201), (181, 259, 258, 180, 198, 199), (179, 257, 256, 178, 196, 197), (177, 255, 254, 176, 194, 195), (175, 253, 252, 174, 192, 193), (202, 203, 204, 205), (88, 203, 202, 53), (185, 204, 203, 88), (183, 205, 204, 185), (53, 202, 205, 183), (206, 207, 208, 209), (184, 207, 206, 182), (109, 208, 207, 184), (181, 209, 208, 109), (182, 206, 209, 181), (210, 211, 212, 213), (189, 211, 210, 180), (190, 212, 211, 189), (179, 213, 212, 190), (180, 210, 213, 179), (214, 215, 216, 217), (188, 215, 214, 178), (191, 216, 215, 188), (177, 217, 216, 191), (178, 214, 217, 177), (218, 219, 220, 221), (187, 219, 218, 108), (175, 220, 219, 187), (176, 221, 220, 175), (108, 218, 221, 176), (222, 223, 224, 225), (69, 223, 222, 104), (174, 224, 223, 69), (186, 225, 224, 174), (104, 222, 225, 186), (226, 227, 228, 229), (53, 227, 226, 18), (183, 228, 227, 53), (201, 229, 228, 183), (18, 226, 229, 201), (230, 231, 232, 233), (181, 231, 230, 182), (199, 232, 231, 181), (200, 233, 232, 199), (182, 230, 233, 200), (234, 235, 236, 237), (179, 235, 234, 180), (197, 236, 235, 179), (198, 237, 236, 197), (180, 234, 237, 198), (238, 239, 240, 241), (177, 239, 238, 178), (195, 240, 239, 177), (196, 241, 240, 195), (178, 238, 241, 196), (242, 243, 244, 245), (175, 243, 242, 176), (193, 244, 243, 175), (194, 245, 244, 193), (176, 242, 245, 194), (246, 247, 248, 249), (192, 247, 246, 34), (174, 248, 247, 192), (69, 249, 248, 174), (34, 246, 249, 69), (175, 187, 265, 253), (177, 191, 269, 255), (179, 190, 267, 257), (109, 251, 259, 181), (183, 185, 263, 261), (270, 271, 272, 273), (265, 271, 270, 253), (264, 272, 271, 265), (252, 273, 272, 264), (253, 270, 273, 252), (274, 275, 276, 277), (269, 275, 274, 255), (268, 276, 275, 269), (254, 277, 276, 268), (255, 274, 277, 254), (278, 279, 280, 281), (267, 279, 278, 257), (266, 280, 279, 267), (256, 281, 280, 266), (257, 278, 281, 256), (282, 283, 284, 285), (250, 283, 282, 251), (258, 284, 283, 250), (259, 285, 284, 258), (251, 282, 285, 259), (286, 287, 288, 289), (263, 287, 286, 261), (262, 288, 287, 263), (260, 289, 288, 262), (261, 286, 289, 260), (309, 303, 293, 298), (308, 304, 294, 305), (307, 296, 291, 306), (304, 307, 306, 294), (292, 297, 307, 304), (297, 101, 296, 307), (295, 308, 305, 290), (66, 301, 308, 295), (301, 292, 304, 308), (299, 309, 298, 68), (290, 305, 309, 299), (305, 294, 303, 309), (303, 310, 302, 293), (294, 306, 310, 303), (306, 291, 300, 310), (345, 342, 552, 543, 548, 377, 380), (328, 327, 362, 363), (336, 337, 372, 371), (322, 321, 356, 357), (313, 312, 347, 381, 382, 348), (330, 331, 366, 365), (340, 341, 376, 375), (331, 332, 367, 366), (326, 325, 360, 361), (317, 316, 351, 352), (334, 335, 370, 369), (344, 343, 378, 379, 553, 544, 549), (335, 336, 371, 370), (321, 320, 355, 356), (338, 339, 374), (346, 347, 311), (311, 330, 365, 346), (315, 314, 349, 350), (373, 338, 374), (561, 553, 379, 551), (316, 315, 350, 351), (333, 334, 369, 368), (325, 324, 359, 360), (319, 318, 353, 354), (343, 328, 363, 378), (337, 338, 373, 372), (320, 319, 354, 355), (323, 322, 357, 358), (341, 329, 364, 376), (332, 333, 368, 367), (324, 323, 358, 359), (327, 326, 361, 362), (318, 317, 352, 353), (370, 371, 372, 369), (369, 372, 368), (372, 373, 368), (367, 368, 446), (366, 367, 365), (346, 365, 367), (346, 367, 332), (373, 374, 346), (374, 375, 346), (375, 376, 346), (346, 376, 347), (429, 418, 314, 412), (351, 350, 380), (352, 351, 380), (380, 377, 352), (352, 377, 353), (377, 547, 542, 551, 379, 353), (379, 378, 353), (378, 363, 353), (363, 362, 353), (355, 354, 356), (354, 353, 356), (356, 353, 357), (353, 362, 357), (362, 361, 357), (357, 361, 358), (359, 358, 361), (360, 359, 361), (368, 373, 446), (386, 385, 387, 347), (364, 458, 514, 513, 457, 385, 386), (347, 376, 386), (376, 364, 386), (387, 388, 347), (381, 347, 388), (385, 388, 387), (385, 502, 501, 462, 463, 518, 517, 461, 464, 520, 519, 384, 392, 393, 394, 395, 396, 397, 389, 388), (388, 390, 381), (382, 381, 390), (348, 382, 390), (390, 391, 348), (397, 399, 391, 389), (395, 401, 400, 396), (393, 403, 402, 394), (398, 404, 392, 384), (383, 404, 349), (404, 380, 349), (349, 380, 350), (398, 380, 404), (380, 398, 384, 460, 516, 515, 459), (348, 391, 405), (399, 406, 405, 391), (400, 407, 406, 399), (401, 408, 407, 400), (402, 409, 408, 401), (403, 410, 409, 402), (404, 411, 410, 403), (411, 404, 383), (417, 313, 420, 423), (423, 420, 419, 426), (426, 419, 418, 429), (415, 416, 422, 421), (416, 417, 423, 422), (421, 422, 425, 424), (422, 423, 426, 425), (424, 425, 428, 427), (425, 426, 429, 428), (427, 428, 413, 414), (428, 429, 412, 413), (348, 405, 420, 313), (405, 406, 420), (406, 407, 419, 420), (408, 419, 407), (408, 409, 418, 419), (410, 418, 409), (410, 411, 314, 418), (383, 314, 411), (349, 314, 383), (430, 433, 432, 431), (388, 389, 430, 431), (390, 388, 431, 432), (391, 390, 432, 433), (389, 391, 433, 430), (434, 437, 436, 435), (397, 396, 434, 435), (399, 397, 435, 436), (400, 399, 436, 437), (396, 400, 437, 434), (438, 441, 440, 439), (395, 394, 438, 439), (401, 395, 439, 440), (402, 401, 440, 441), (394, 402, 441, 438), (442, 445, 444, 443), (393, 392, 442, 443), (403, 393, 443, 444), (404, 403, 444, 445), (392, 404, 445, 442), (311, 347, 312), (446, 346, 367), (446, 373, 346), (339, 340, 374), (374, 340, 375), (511, 455, 457, 513), (501, 509, 453, 462), (507, 451, 461, 517), (505, 449, 384, 519), (503, 447, 459, 515), (465, 468, 467, 466), (364, 329, 465, 466), (458, 364, 466, 467), (456, 458, 467, 468), (329, 456, 468, 465), (469, 472, 471, 470), (457, 455, 469, 470), (385, 457, 470, 471), (454, 385, 471, 472), (455, 454, 472, 469), (473, 476, 475, 474), (462, 453, 473, 474), (463, 462, 474, 475), (452, 463, 475, 476), (453, 452, 476, 473), (477, 480, 479, 478), (461, 451, 477, 478), (464, 461, 478, 479), (450, 464, 479, 480), (451, 450, 480, 477), (481, 484, 483, 482), (460, 384, 481, 482), (448, 460, 482, 483), (449, 448, 483, 484), (384, 449, 484, 481), (485, 488, 487, 486), (345, 380, 485, 486), (447, 345, 486, 487), (459, 447, 487, 488), (380, 459, 488, 485), (456, 329, 489, 490), (454, 455, 491, 492), (452, 453, 493, 494), (450, 451, 495, 496), (448, 449, 497, 498), (345, 447, 499, 500), (448, 504, 516, 460), (450, 506, 520, 464), (452, 508, 518, 463), (385, 454, 510, 502), (456, 512, 514, 458), (521, 524, 523, 522), (516, 504, 521, 522), (515, 516, 522, 523), (503, 515, 523, 524), (504, 503, 524, 521), (525, 528, 527, 526), (520, 506, 525, 526), (519, 520, 526, 527), (505, 519, 527, 528), (506, 505, 528, 525), (529, 532, 531, 530), (518, 508, 529, 530), (517, 518, 530, 531), (507, 517, 531, 532), (508, 507, 532, 529), (533, 536, 535, 534), (501, 502, 533, 534), (509, 501, 534, 535), (510, 509, 535, 536), (502, 510, 536, 533), (537, 540, 539, 538), (514, 512, 537, 538), (513, 514, 538, 539), (511, 513, 539, 540), (512, 511, 540, 537), (560, 549, 544, 554), (559, 556, 545, 555), (558, 557, 542, 547), (555, 545, 557, 558), (543, 555, 558, 548), (548, 558, 547, 377), (546, 541, 556, 559), (342, 546, 559, 552), (552, 559, 555, 543), (550, 344, 549, 560), (541, 550, 560, 556), (556, 560, 554, 545), (554, 544, 553, 561), (545, 554, 561, 557), (557, 561, 551, 542), (29, 30, 341, 340), (20, 21, 332, 331), (12, 11, 322, 323), (15, 14, 325, 326), (6, 5, 316, 317), (33, 32, 343, 344), (16, 15, 326, 327), (0, 19, 330, 311), (10, 9, 320, 321), (1, 0, 311, 312), (28, 29, 340, 339), (19, 20, 331, 330), (14, 13, 324, 325), (5, 4, 315, 316), (22, 23, 334, 333), (32, 17, 328, 343), (23, 24, 335, 334), (9, 8, 319, 320), (26, 27, 338, 337), (27, 28, 339, 338), (30, 18, 329, 341), (13, 12, 323, 324), (4, 3, 414, 413, 412, 314, 315), (21, 22, 333, 332), (7, 6, 317, 318), (31, 33, 344, 550, 541, 546, 342), (34, 31, 342, 345), (8, 7, 318, 319), (25, 26, 337, 336), (17, 16, 327, 328), (2, 1, 312, 313, 417, 416, 415), (11, 10, 321, 322), (2, 415, 421, 136), (136, 421, 424, 137), (137, 424, 427, 138), (138, 427, 414, 3), (456, 201, 200, 455, 511, 512), (454, 199, 198, 453, 509, 510), (452, 197, 196, 451, 507, 508), (450, 195, 194, 449, 505, 506), (448, 193, 192, 447, 503, 504), (226, 229, 490, 489), (329, 18, 226, 489), (201, 456, 490, 229), (491, 233, 232, 492), (199, 454, 492, 232), (455, 200, 233, 491), (493, 237, 236, 494), (197, 452, 494, 236), (453, 198, 237, 493), (495, 241, 240, 496), (195, 450, 496, 240), (451, 196, 241, 495), (497, 245, 244, 498), (193, 448, 498, 244), (449, 194, 245, 497), (246, 500, 499, 247), (447, 192, 247, 499), (34, 345, 500, 246), (562, 563, 565, 564), (564, 565, 567, 566), (566, 567, 569, 568), (568, 569, 571, 570), (570, 571, 573, 572), (572, 573, 575, 574), (574, 575, 577, 576), (576, 577, 579, 578), (578, 579, 581, 580), (580, 581, 583, 582), (582, 583, 585, 584), (584, 585, 587, 586), (586, 587, 589, 588), (588, 589, 591, 590), (590, 591, 593, 592), (592, 593, 595, 594), (594, 595, 597, 596), (596, 597, 599, 598), (598, 599, 601, 600), (600, 601, 603, 602), (602, 603, 605, 604), (604, 605, 607, 606), (606, 607, 609, 608), (608, 609, 611, 610), (610, 611, 613, 612), (612, 613, 615, 614), (614, 615, 617, 616), (616, 617, 619, 626, 618), (618, 626, 619, 621, 620), (620, 621, 623, 622), (565, 563, 625, 623, 621, 619, 617, 615, 613, 611, 609, 607, 605, 603, 601, 599, 597, 595, 593, 591, 589, 587, 585, 583, 581, 579, 577, 575, 573, 571, 569, 567), (624, 625, 563, 562), (622, 623, 625, 624), (562, 564, 566, 568, 570, 572, 574, 576, 578, 580, 582, 584, 586, 588, 590, 592, 594, 596, 598, 600, 602, 604, 606, 608, 610, 612, 614, 616, 618, 620, 622, 624), (626, 26, 337, 618), (619, 61, 26, 626), (571, 573, 61), (569, 571, 61), (567, 569, 61), (565, 567, 61), (563, 565, 61), (625, 563, 61), (623, 625, 61), (621, 623, 61), (621, 61, 619), (572, 570, 337), (570, 568, 337), (568, 566, 337), (566, 564, 337), (564, 562, 337), (562, 624, 337), (624, 622, 337), (622, 620, 337), (618, 337, 620), (627, 628, 629, 630), (59, 628, 627, 24), (60, 629, 628, 59), (25, 630, 629, 60), (631, 632, 633, 634), (336, 633, 632, 25), (335, 634, 633, 336), (24, 631, 634, 335)])
me_cube.polygons.foreach_set('material_index', [0, 0, 0, 0, 0, 0, 0, 0, 0, 0, 0, 0, 0, 0, 0, 0, 0, 0, 0, 0, 0, 0, 0, 0, 0, 0, 0, 0, 0, 0, 0, 0, 0, 0, 0, 0, 0, 0, 0, 0, 0, 0, 0, 0, 0, 0, 0, 0, 0, 0, 0, 0, 0, 0, 0, 0, 0, 0, 0, 0, 0, 0, 0, 0, 0, 0, 0, 0, 0, 0, 0, 0, 0, 0, 0, 0, 0, 0, 0, 0, 0, 0, 0, 0, 0, 0, 0, 0, 0, 0, 0, 0, 0, 0, 0, 0, 0, 0, 0, 0, 0, 0, 0, 0, 0, 0, 0, 0, 0, 0, 0, 0, 0, 0, 0, 0, 0, 0, 0, 0, 0, 0, 0, 0, 0, 0, 0, 0, 0, 0, 0, 0, 0, 0, 0, 0, 0, 0, 0, 0, 0, 0, 0, 0, 0, 0, 0, 1, 0, 0, 0, 0, 1, 0, 0, 0, 0, 1, 0, 0, 0, 0, 1, 0, 0, 0, 0, 0, 0, 0, 0, 0, 0, 0, 0, 0, 0, 0, 0, 0, 0, 0, 0, 0, 0, 0, 0, 0, 0, 0, 0, 0, 0, 0, 0, 0, 0, 0, 0, 0, 0, 0, 0, 0, 0, 0, 0, 0, 0, 0, 0, 0, 0, 0, 0, 0, 0, 0, 0, 0, 0, 0, 0, 0, 0, 0, 0, 0, 0, 0, 0, 0, 0, 0, 0, 0, 0, 0, 0, 0, 0, 0, 0, 0, 0, 0, 0, 1, 0, 0, 0, 0, 1, 0, 0, 0, 0, 1, 0, 0, 0, 0, 1, 0, 0, 0, 0, 1, 0, 0, 0, 0, 0, 0, 0, 0, 0, 0, 0, 0, 0, 0, 0, 0, 0, 0, 0, 0, 0, 0, 0, 0, 0, 0, 0, 0, 0, 0, 0, 0, 0, 0, 0, 0, 0, 0, 0, 0, 0, 0, 0, 0, 0, 0, 0, 0, 0, 0, 0, 0, 0, 0, 0, 0, 0, 0, 0, 0, 0, 0, 0, 0, 0, 0, 0, 0, 0, 0, 0, 0, 0, 0, 0, 0, 0, 0, 0, 0, 0, 0, 0, 0, 0, 0, 0, 0, 0, 0, 0, 0, 0, 0, 0, 0, 0, 0, 0, 0, 0, 0, 0, 0, 0, 0, 0, 0, 0, 0, 0, 0, 0, 0, 0, 0, 0, 0, 0, 0, 0, 0, 0, 0, 0, 0, 0, 0, 0, 0, 1, 0, 0, 0, 0, 1, 0, 0, 0, 0, 1, 0, 0, 0, 0, 1, 0, 0, 0, 0, 0, 0, 0, 0, 0, 0, 0, 0, 0, 0, 0, 0, 0, 0, 0, 0, 0, 0, 0, 0, 0, 0, 0, 0, 0, 0, 0, 0, 0, 0, 0, 0, 0, 0, 0, 0, 0, 0, 0, 0, 0, 0, 0, 0, 0, 0, 0, 0, 0, 0, 0, 1, 0, 0, 0, 0, 1, 0, 0, 0, 0, 1, 0, 0, 0, 0, 1, 0, 0, 0, 0, 1, 0, 0, 0, 0, 0, 0, 0, 0, 0, 0, 0, 0, 0, 0, 0, 0, 0, 0, 0, 0, 0, 0, 0, 0, 0, 0, 0, 0, 0, 0, 0, 0, 0, 0, 0, 0, 0, 0, 0, 0, 0, 0, 0, 0, 0, 0, 0, 0, 0, 0, 0, 0, 0, 0, 0, 0, 0, 0, 0, 0, 0, 0, 0, 0, 0, 0, 0, 0, 0, 0, 0, 0, 0, 0, 0, 0, 0, 0, 0, 0, 0, 0, 0, 0, 0, 0, 0, 0, 0, 0, 0, 0, 0, 0, 0, 0, 0, 0, 0, 0, 0, 0, 0, 0, 0, 0, 0, 0, 0, 0, 0, 0, 0, 0, 0, 0, 0, 0, 0, 0, 0, 0, 0, 0, 0, 0, 0, 0, 0, 0, 0, 0, 1, 0, 0, 0, 1, 0, 0, 0])
_uv = me_cube.uv_layers.new(name='UVMap')
_uv.uv.foreach_set('vector', [0.3063, 0.1045, 0.3089, 0.1136, 0.3382, 0.1087, 0.3368, 0.09851, 0.1919, 0.2453, 0.2016, 0.2396, 0.2211, 0.1942, 0.2099, 0.1977, 0.8945, 0.1721, 0.8883, 0.1635, 0.818, 0.2012, 0.8287, 0.2101, 0.8927, 0.009425, 0.8959, 0.01888, 0.9663, 0.009306, 0.971, 7.753e-05, 0.6373, 0.2617, 0.6375, 0.2498, 0.5945, 0.2561, 0.5947, 0.2669, 0.6522, 0.1019, 0.6537, 0.1126, 0.6687, 0.109, 0.6666, 0.09913, 0.7518, 0.08663, 0.7547, 0.0981, 0.8959, 0.01888, 0.8927, 0.009425, 0.2974, 0.2251, 0.2956, 0.2129, 0.215, 0.2485, 0.2134, 0.2598, 0.8102, 0.2593, 0.7992, 0.2579, 0.8061, 0.3154, 0.8162, 0.3221, 0.4278, 0.2394, 0.4303, 0.2277, 0.2956, 0.2129, 0.2974, 0.2251, 0.2868, 0.1111, 0.2888, 0.1212, 0.3089, 0.1136, 0.3063, 0.1045, 0.2134, 0.2598, 0.215, 0.2485, 0.2016, 0.2396, 0.1919, 0.2453, 0.971, 7.753e-05, 0.9663, 0.009306, 0.9897, 0.06764, 0.9999, 0.06967, 0.5947, 0.2669, 0.5945, 0.2561, 0.5882, 0.256, 0.5877, 0.2669, 0.1469, 0.1465, 0.1522, 0.139, 0.01507, 0.05388, 0.005048, 0.05902, 0.6666, 0.09913, 0.6687, 0.109, 0.7233, 0.09878, 0.722, 0.08866, 0.005048, 0.05902, 0.01507, 0.05388, 0.01327, 0.0398, 7.753e-05, 0.03876, 0.8162, 0.3221, 0.8061, 0.3154, 0.7909, 0.3221, 0.7921, 0.3365, 0.0338, 7.828e-05, 0.03686, 0.0135, 0.2721, 0.1234, 0.2734, 0.112, 0.2734, 0.112, 0.2721, 0.1234, 0.2888, 0.1212, 0.2868, 0.1111, 0.3368, 0.09851, 0.3382, 0.1087, 0.3651, 0.1068, 0.3648, 0.0962, 0.9999, 0.06967, 0.9897, 0.06764, 0.8883, 0.1635, 0.8945, 0.1721, 0.5877, 0.2669, 0.5882, 0.256, 0.5688, 0.2525, 0.5684, 0.2554, 0.5681, 0.2582, 0.5677, 0.2611, 0.5673, 0.2639, 0.2099, 0.1977, 0.2211, 0.1942, 0.1522, 0.139, 0.1469, 0.1465, 0.7104, 0.2753, 0.7156, 0.2636, 0.6375, 0.2498, 0.6373, 0.2617, 0.631, 0.1036, 0.6313, 0.1146, 0.6369, 0.1141, 0.6425, 0.1136, 0.6481, 0.1131, 0.6537, 0.1126, 0.6522, 0.1019, 0.6089, 0.1031, 0.6087, 0.1138, 0.6313, 0.1146, 0.631, 0.1036, 0.7921, 0.3365, 0.7909, 0.3221, 0.7156, 0.2636, 0.7104, 0.2753, 0.01294, 0.01083, 0.02297, 0.02065, 0.03686, 0.0135, 0.0338, 7.828e-05, 0.722, 0.08866, 0.7233, 0.09878, 0.7547, 0.0981, 0.7518, 0.08663, 0.4763, 0.2534, 0.4768, 0.2507, 0.4774, 0.248, 0.4779, 0.2454, 0.4785, 0.2427, 0.4303, 0.2277, 0.4278, 0.2394, 0.8287, 0.2101, 0.818, 0.2012, 0.7992, 0.2579, 0.8102, 0.2593, 0.6087, 0.1138, 0.6082, 0.1379, 0.631, 0.1408, 0.6311, 0.1343, 0.6311, 0.1277, 0.6312, 0.1212, 0.6313, 0.1146, 0.7233, 0.09878, 0.7252, 0.1205, 0.7591, 0.1277, 0.7547, 0.0981, 0.02297, 0.02065, 0.03596, 0.03438, 0.0407, 0.03317, 0.03686, 0.0135, 0.818, 0.2012, 0.7919, 0.1783, 0.7659, 0.2601, 0.7992, 0.2579, 0.4785, 0.2427, 0.4834, 0.2204, 0.4678, 0.2141, 0.4523, 0.2079, 0.4367, 0.2017, 0.4303, 0.2277, 0.215, 0.2485, 0.2162, 0.2333, 0.2116, 0.2347, 0.2016, 0.2396, 0.3089, 0.1136, 0.3146, 0.1331, 0.3405, 0.1316, 0.3382, 0.1087, 0.2016, 0.2396, 0.2116, 0.2347, 0.2643, 0.1939, 0.2211, 0.1942, 0.8959, 0.01888, 0.904, 0.04071, 0.9578, 0.02457, 0.9663, 0.009306, 0.6375, 0.2498, 0.6355, 0.2207, 0.5929, 0.233, 0.5945, 0.2561, 0.01507, 0.05388, 0.03231, 0.0462, 0.03131, 0.0414, 0.01327, 0.0398, 0.6537, 0.1126, 0.655, 0.119, 0.6563, 0.1254, 0.6576, 0.1317, 0.6589, 0.1381, 0.674, 0.132, 0.6687, 0.109, 0.01327, 0.0398, 0.03131, 0.0414, 0.03596, 0.03438, 0.02297, 0.02065, 0.7992, 0.2579, 0.7659, 0.2601, 0.7946, 0.3065, 0.8061, 0.3154, 0.2981, 0.1472, 0.0, 0.0, 0.2721, 0.1234, 0.2956, 0.2129, 0.0, 0.0, 0.2889, 0.1815, 0.2956, 0.2129, 0.2889, 0.1815, 0.2162, 0.2333, 0.215, 0.2485, 0.5882, 0.256, 0.5915, 0.2329, 0.5735, 0.2267, 0.5688, 0.2525, 0.2704, 0.1522, 0.2981, 0.1472, 0.0, 0.0, 0.6509, 0.1324, 0.6519, 0.1388, 0.6589, 0.1381, 0.6576, 0.1317, 0.5945, 0.2561, 0.5929, 0.233, 0.5915, 0.2329, 0.5882, 0.256, 0.1522, 0.139, 0.164, 0.121, 0.03231, 0.0462, 0.01507, 0.05388, 0.9663, 0.009306, 0.9578, 0.02457, 0.9708, 0.06354, 0.9897, 0.06764, 0.7909, 0.3221, 0.7912, 0.3062, 0.7308, 0.2351, 0.7156, 0.2636, 0.6687, 0.109, 0.674, 0.132, 0.7252, 0.1205, 0.7233, 0.09878, 0.03686, 0.0135, 0.0407, 0.03317, 0.2704, 0.1522, 0.2721, 0.1234, 0.8061, 0.3154, 0.7946, 0.3065, 0.7912, 0.3062, 0.7909, 0.3221, 0.8883, 0.1635, 0.8758, 0.1444, 0.7919, 0.1783, 0.818, 0.2012, 0.3382, 0.1087, 0.3405, 0.1316, 0.3655, 0.1301, 0.3651, 0.1068, 0.2211, 0.1942, 0.2642, 0.1933, 0.164, 0.121, 0.1522, 0.139, 0.9897, 0.06764, 0.9708, 0.06354, 0.8758, 0.1444, 0.8883, 0.1635, 0.7547, 0.0981, 0.7591, 0.1277, 0.904, 0.04071, 0.8959, 0.01888, 0.7156, 0.2636, 0.7308, 0.2351, 0.6355, 0.2207, 0.6375, 0.2498, 0.03131, 0.0414, 0.03231, 0.0462, 0.0407, 0.03317, 0.03596, 0.03438, 0.03231, 0.0462, 0.164, 0.121, 0.0407, 0.03317, 0.0407, 0.03317, 0.164, 0.121, 0.2704, 0.1522, 0.0, 0.0, 0.0, 0.0, 0.2642, 0.1933, 0.2116, 0.2347, 0.2162, 0.2333, 0.2643, 0.1939, 0.2889, 0.1815, 0.2643, 0.1939, 0.2162, 0.2333, 0.3761, 0.3367, 0.3356, 0.3367, 0.3561, 0.3494, 0.2704, 0.1522, 0.2889, 0.1815, 0.2981, 0.1472, 0.2981, 0.1472, 0.2889, 0.1815, 0.3146, 0.1331, 0.3146, 0.1331, 0.2889, 0.1815, 0.3405, 0.1316, 0.2889, 0.1815, 0.4367, 0.2017, 0.3405, 0.1316, 0.5458, 0.2529, 0.5684, 0.2554, 0.5688, 0.2525, 0.5462, 0.25, 0.5929, 0.233, 0.6082, 0.1379, 0.5915, 0.2329, 0.6355, 0.2207, 0.6082, 0.1379, 0.5929, 0.233, 0.6082, 0.1379, 0.6355, 0.2207, 0.631, 0.1408, 0.6355, 0.2207, 0.7308, 0.2351, 0.631, 0.1408, 0.631, 0.1408, 0.7308, 0.2351, 0.6589, 0.1381, 0.6519, 0.1388, 0.6449, 0.1395, 0.638, 0.1401, 0.6589, 0.1381, 0.7308, 0.2351, 0.674, 0.132, 0.674, 0.132, 0.7308, 0.2351, 0.7252, 0.1205, 0.7252, 0.1205, 0.7308, 0.2351, 0.7591, 0.1277, 0.7946, 0.3065, 0.7659, 0.2601, 0.7912, 0.3062, 0.7912, 0.3062, 0.7659, 0.2601, 0.7308, 0.2351, 0.7659, 0.2601, 0.7919, 0.1783, 0.7308, 0.2351, 0.7308, 0.2351, 0.7919, 0.1783, 0.7591, 0.1277, 0.7591, 0.1277, 0.7919, 0.1783, 0.904, 0.04071, 0.7919, 0.1783, 0.8758, 0.1444, 0.904, 0.04071, 0.9708, 0.06354, 0.904, 0.04071, 0.8758, 0.1444, 0.9578, 0.02457, 0.904, 0.04071, 0.9708, 0.06354, 0.0, 0.0, 0.0, 0.0, 0.164, 0.121, 0.0, 0.0, 0.413, 0.1778, 0.2065, 0.08891, 0.0, 0.0, 0.0, 0.0, 0.0, 0.0, 0.3655, 0.1301, 0.2437, 0.08671, 0.2031, 0.07226, 0.1625, 0.05781, 0.1218, 0.04336, 0.413, 0.1778, 0.0, 0.0, 0.4367, 0.2017, 0.0, 0.0, 0.0, 0.0, 0.3405, 0.1316, 0.0, 0.0, 0.413, 0.1778, 0.0, 0.0, 0.0, 0.0, 0.413, 0.1778, 0.4523, 0.2079, 0.0, 0.0, 0.2065, 0.08891, 0.0, 0.0, 0.0, 0.0, 0.0, 0.0, 0.2232, 0.06635, 0.2551, 0.07582, 0.287, 0.0853, 0.3189, 0.09478, 0.3508, 0.1043, 0.3826, 0.1137, 0.4145, 0.1232, 0.4464, 0.1327, 0.4216, 0.1253, 0.3968, 0.1179, 0.372, 0.1106, 0.2976, 0.08846, 0.2728, 0.08109, 0.248, 0.07372, 0.2232, 0.06635, 0.1488, 0.04423, 0.0992, 0.02949, 0.0496, 0.01474, 0.0, 0.0, 0.0, 0.0, 0.0, 0.0, 0.0, 0.0, 0.0, 0.0, 0.4678, 0.2141, 0.0, 0.0, 0.0, 0.0, 0.4834, 0.2204, 0.0, 0.0, 0.0, 0.0, 0.0, 0.0, 0.2551, 0.07582, 0.2232, 0.06635, 0.2232, 0.06635, 0.0, 0.0, 0.3189, 0.09478, 0.287, 0.0853, 0.0, 0.0, 0.0, 0.0, 0.3826, 0.1137, 0.3508, 0.1043, 0.0, 0.0, 0.0, 0.0, 0.0, 0.0, 0.0, 0.0, 0.4145, 0.1232, 0.0, 0.0, 0.0, 0.0, 0.5735, 0.2267, 0.0, 0.0, 0.5735, 0.2267, 0.0, 0.0, 0.0, 0.0, 0.0, 0.0, 0.5915, 0.2329, 0.6082, 0.1379, 0.0, 0.0, 0.0, 0.0, 0.0, 0.0, 0.0, 0.0, 0.1758, 0.04511, 0.2344, 0.06014, 0.2929, 0.07518, 0.3515, 0.09021, 0.5273, 0.1353, 0.0, 0.0, 0.0, 0.0, 0.0, 0.0, 0.0, 0.0, 0.0, 0.0, 0.2232, 0.06635, 0.0, 0.0, 0.0, 0.0, 0.0, 0.0, 0.0, 0.0, 0.0, 0.0, 0.0, 0.0, 0.0, 0.0, 0.0, 0.0, 0.0, 0.0, 0.0, 0.0, 0.0, 0.0, 0.0, 0.0, 0.0, 0.0, 0.0, 0.0, 0.0, 0.0, 0.0, 0.0, 0.0, 0.0, 0.0, 0.0, 0.0, 0.0, 0.0, 0.0, 0.0, 0.0, 0.0, 0.0, 0.0, 0.0, 0.0, 0.0, 0.0, 0.0, 0.4779, 0.2454, 0.5006, 0.2479, 0.5011, 0.2451, 0.4785, 0.2427, 0.5006, 0.2479, 0.5232, 0.2504, 0.5237, 0.2476, 0.5011, 0.2451, 0.5232, 0.2504, 0.5458, 0.2529, 0.5462, 0.25, 0.5237, 0.2476, 0.4763, 0.2534, 0.499, 0.256, 0.4996, 0.2533, 0.4768, 0.2507, 0.4768, 0.2507, 0.4996, 0.2533, 0.5001, 0.2506, 0.4774, 0.248, 0.4774, 0.248, 0.5001, 0.2506, 0.5006, 0.2479, 0.4779, 0.2454, 0.499, 0.256, 0.5218, 0.2586, 0.5223, 0.2559, 0.4996, 0.2533, 0.4996, 0.2533, 0.5223, 0.2559, 0.5227, 0.2531, 0.5001, 0.2506, 0.5001, 0.2506, 0.5227, 0.2531, 0.5232, 0.2504, 0.5006, 0.2479, 0.5218, 0.2586, 0.5445, 0.2613, 0.545, 0.2585, 0.5223, 0.2559, 0.5223, 0.2559, 0.545, 0.2585, 0.5454, 0.2557, 0.5227, 0.2531, 0.5227, 0.2531, 0.5454, 0.2557, 0.5458, 0.2529, 0.5232, 0.2504, 0.5445, 0.2613, 0.5673, 0.2639, 0.5677, 0.2611, 0.545, 0.2585, 0.545, 0.2585, 0.5677, 0.2611, 0.5681, 0.2582, 0.5454, 0.2557, 0.5454, 0.2557, 0.5681, 0.2582, 0.5684, 0.2554, 0.5458, 0.2529, 0.0, 0.0, 0.4785, 0.2427, 0.5011, 0.2451, 0.0, 0.0, 0.5011, 0.2451, 0.0, 0.0, 0.0, 0.0, 0.0, 0.0, 0.5237, 0.2476, 0.0, 0.0, 0.0, 0.0, 0.0, 0.0, 0.0, 0.0, 0.0, 0.0, 0.0, 0.0, 0.5462, 0.25, 0.0, 0.0, 0.0, 0.0, 0.0, 0.0, 0.0, 0.0, 0.0, 0.0, 0.0, 0.0, 0.5688, 0.2525, 0.0, 0.0, 0.0, 0.0, 0.0, 0.0, 0.0, 0.0, 0.0, 0.0, 0.5735, 0.2267, 0.0, 0.0, 0.0, 0.0, 0.2232, 0.06635, 0.0, 0.0, 0.0, 0.0, 0.2232, 0.06635, 0.0, 0.0, 0.0, 0.0, 0.2232, 0.06635, 0.2232, 0.06635, 0.0, 0.0, 0.0, 0.0, 0.0, 0.0, 0.0, 0.0, 0.2232, 0.06635, 0.2232, 0.06635, 0.0, 0.0, 0.0, 0.0, 0.2232, 0.06635, 0.2232, 0.06635, 0.2232, 0.06635, 0.2232, 0.06635, 0.0, 0.0, 0.2551, 0.07582, 0.0, 0.0, 0.0, 0.0, 0.2551, 0.07582, 0.2551, 0.07582, 0.0, 0.0, 0.0, 0.0, 0.0, 0.0, 0.0, 0.0, 0.2551, 0.07582, 0.2551, 0.07582, 0.0, 0.0, 0.0, 0.0, 0.0, 0.0, 0.0, 0.0, 0.0, 0.0, 0.0, 0.0, 0.0, 0.0, 0.0, 0.0, 0.0, 0.0, 0.3189, 0.09478, 0.0, 0.0, 0.0, 0.0, 0.3189, 0.09478, 0.3189, 0.09478, 0.0, 0.0, 0.0, 0.0, 0.0, 0.0, 0.0, 0.0, 0.3189, 0.09478, 0.3189, 0.09478, 0.0, 0.0, 0.0, 0.0, 0.0, 0.0, 0.0, 0.0, 0.0, 0.0, 0.0, 0.0, 0.0, 0.0, 0.0, 0.0, 0.0, 0.0, 0.3826, 0.1137, 0.0, 0.0, 0.0, 0.0, 0.3826, 0.1137, 0.3826, 0.1137, 0.0, 0.0, 0.0, 0.0, 0.0, 0.0, 0.0, 0.0, 0.3826, 0.1137, 0.3826, 0.1137, 0.0, 0.0, 0.0, 0.0, 0.0, 0.0, 0.0, 0.0, 0.0, 0.0, 0.0, 0.0, 0.0, 0.0, 0.0, 0.0, 0.0, 0.0, 0.4303, 0.2277, 0.4367, 0.2017, 0.0, 0.0, 0.2889, 0.1815, 0.0, 0.0, 0.0, 0.0, 0.0, 0.0, 0.2704, 0.1522, 0.0, 0.0, 0.0, 0.0, 0.2888, 0.1212, 0.0, 0.0, 0.3146, 0.1331, 0.3089, 0.1136, 0.0, 0.0, 0.08123, 0.0289, 0.0, 0.0, 0.0, 0.0, 0.0992, 0.02949, 0.1488, 0.04423, 0.0, 0.0, 0.0, 0.0, 0.0, 0.0, 0.0992, 0.02949, 0.0, 0.0, 0.0, 0.0, 0.0, 0.0, 0.1488, 0.04423, 0.0, 0.0, 0.0, 0.0, 0.1172, 0.03007, 0.05859, 0.01504, 0.0, 0.0, 0.0, 0.0, 0.0, 0.0, 0.0, 0.0, 0.0, 0.0, 0.0, 0.0, 0.0, 0.0, 0.0, 0.0, 0.0, 0.0, 0.0, 0.0, 0.0, 0.0, 0.0, 0.0, 0.0, 0.0, 0.0, 0.0, 0.0, 0.0, 0.0, 0.0, 0.0, 0.0, 0.0, 0.0, 0.0, 0.0, 0.0, 0.0, 0.0, 0.0, 0.0, 0.0, 0.0, 0.0, 0.0, 0.0, 0.0, 0.0, 0.0, 0.0, 0.0, 0.0, 0.0, 0.0, 0.0, 0.0, 0.0, 0.0, 0.0, 0.0, 0.0, 0.0, 0.3655, 0.1301, 0.1218, 0.04336, 0.0, 0.0, 0.0, 0.0, 0.1218, 0.04336, 0.1218, 0.04336, 0.3655, 0.1301, 0.3655, 0.1301, 0.0, 0.0, 0.0, 0.0, 0.1218, 0.04336, 0.1218, 0.04336, 0.0, 0.0, 0.0, 0.0, 0.0, 0.0, 0.0, 0.0, 0.3655, 0.1301, 0.3655, 0.1301, 0.0, 0.0, 0.0, 0.0, 0.0, 0.0, 0.3655, 0.1301, 0.0, 0.0, 0.0, 0.0, 0.3655, 0.1301, 0.3655, 0.1301, 0.0, 0.0, 0.0, 0.0, 0.0, 0.0, 0.0, 0.0, 0.3655, 0.1301, 0.3655, 0.1301, 0.0, 0.0, 0.0, 0.0, 0.0, 0.0, 0.0, 0.0, 0.0, 0.0, 0.0, 0.0, 0.0, 0.0, 0.0, 0.0, 0.1488, 0.04423, 0.2232, 0.06635, 0.0, 0.0, 0.0, 0.0, 0.2232, 0.06635, 0.2232, 0.06635, 0.1488, 0.04423, 0.1488, 0.04423, 0.0, 0.0, 0.0, 0.0, 0.2232, 0.06635, 0.2232, 0.06635, 0.0, 0.0, 0.0, 0.0, 0.0, 0.0, 0.0, 0.0, 0.1488, 0.04423, 0.1488, 0.04423, 0.0, 0.0, 0.0, 0.0, 0.0, 0.0, 0.372, 0.1106, 0.0, 0.0, 0.0, 0.0, 0.372, 0.1106, 0.372, 0.1106, 0.0, 0.0, 0.0, 0.0, 0.0, 0.0, 0.0, 0.0, 0.372, 0.1106, 0.372, 0.1106, 0.0, 0.0, 0.0, 0.0, 0.0, 0.0, 0.0, 0.0, 0.0, 0.0, 0.0, 0.0, 0.0, 0.0, 0.0, 0.0, 0.0, 0.0, 0.3515, 0.09021, 0.0, 0.0, 0.0, 0.0, 0.3515, 0.09021, 0.3515, 0.09021, 0.0, 0.0, 0.0, 0.0, 0.0, 0.0, 0.0, 0.0, 0.3515, 0.09021, 0.3515, 0.09021, 0.0, 0.0, 0.0, 0.0, 0.0, 0.0, 0.0, 0.0, 0.0, 0.0, 0.0, 0.0, 0.0, 0.0, 0.0, 0.0, 0.0, 0.0, 0.6087, 0.1138, 0.0, 0.0, 0.0, 0.0, 0.6087, 0.1138, 0.6087, 0.1138, 0.0, 0.0, 0.0, 0.0, 0.0, 0.0, 0.0, 0.0, 0.6087, 0.1138, 0.6087, 0.1138, 0.0, 0.0, 0.0, 0.0, 0.0, 0.0, 0.0, 0.0, 0.0, 0.0, 0.0, 0.0, 0.0, 0.0, 0.0, 0.0, 0.3651, 0.1068, 0.0, 0.0, 0.0, 0.0, 0.0, 0.0, 0.0, 0.0, 0.0, 0.0, 0.3651, 0.1068, 0.3651, 0.1068, 0.0, 0.0, 0.0, 0.0, 0.0, 0.0, 0.0, 0.0, 0.0, 0.0, 0.0, 0.0, 0.0, 0.0, 0.0, 0.0, 0.3651, 0.1068, 0.0, 0.0, 0.0, 0.0, 0.3651, 0.1068, 0.0, 0.0, 0.0, 0.0, 0.0, 0.0, 0.0, 0.0, 0.0, 0.0, 0.0, 0.0, 0.0, 0.0, 0.0, 0.0, 0.0, 0.0, 0.0, 0.0, 0.0, 0.0, 0.0, 0.0, 0.0, 0.0, 0.0, 0.0, 0.0, 0.0, 0.0, 0.0, 0.0, 0.0, 0.0, 0.0, 0.0, 0.0, 0.0, 0.0, 0.0, 0.0, 0.0, 0.0, 0.0, 0.0, 0.0, 0.0, 0.0, 0.0, 0.0, 0.0, 0.0, 0.0, 0.0, 0.0, 0.0, 0.0, 0.0, 0.0, 0.0, 0.0, 0.0, 0.0, 0.0, 0.0, 0.0, 0.0, 0.0, 0.0, 0.0, 0.0, 0.0, 0.0, 0.0, 0.0, 0.0, 0.0, 0.0, 0.0, 0.0, 0.0, 0.0, 0.0, 0.0, 0.0, 0.0, 0.0, 0.0, 0.0, 0.0, 0.0, 0.0, 0.0, 0.0, 0.0, 0.0, 0.0, 0.0, 0.0, 0.0, 0.0, 0.0, 0.0, 0.0, 0.0, 0.0, 0.0, 0.0, 0.0, 0.0, 0.0, 0.0, 0.0, 0.0, 0.0, 0.0, 0.0, 0.0, 0.0, 0.0, 0.0, 0.0, 0.0, 0.0, 0.0, 0.0, 0.0, 0.0, 0.0, 0.0, 0.0, 0.0, 0.0, 0.0, 0.0, 0.0, 0.0, 0.0, 0.0, 0.0, 0.0, 0.0, 0.0, 0.0, 0.0, 0.0, 0.0, 0.0, 0.0, 0.0, 0.0, 0.0, 0.0, 0.0, 0.0, 0.0, 0.0, 0.0, 0.0, 0.0, 0.0, 0.0, 0.0, 0.6087, 0.1138, 0.6089, 0.1031, 0.0, 0.0, 0.0, 0.0, 0.0, 0.0, 0.0, 0.0, 0.6087, 0.1138, 0.6087, 0.1138, 0.0, 0.0, 0.0, 0.0, 0.6089, 0.1031, 0.6089, 0.1031, 0.6087, 0.1138, 0.6087, 0.1138, 0.0, 0.0, 0.0, 0.0, 0.6089, 0.1031, 0.6089, 0.1031, 0.3515, 0.09021, 0.1758, 0.04511, 0.1172, 0.03007, 0.2344, 0.06014, 0.0, 0.0, 0.4464, 0.1327, 0.2976, 0.08846, 0.0, 0.0, 0.0, 0.0, 0.2976, 0.08846, 0.1984, 0.05897, 0.0, 0.0, 0.0, 0.0, 0.0496, 0.01474, 0.0, 0.0, 0.0, 0.0, 0.0, 0.0, 0.2437, 0.08671, 0.1625, 0.05781, 0.0, 0.0, 0.2344, 0.06014, 0.1172, 0.03007, 0.05859, 0.01504, 0.1172, 0.03007, 0.1172, 0.03007, 0.1172, 0.03007, 0.2344, 0.06014, 0.2344, 0.06014, 0.05859, 0.01504, 0.05859, 0.01504, 0.1172, 0.03007, 0.1172, 0.03007, 0.1172, 0.03007, 0.1172, 0.03007, 0.05859, 0.01504, 0.05859, 0.01504, 0.2344, 0.06014, 0.2344, 0.06014, 0.1172, 0.03007, 0.1172, 0.03007, 0.0, 0.0, 0.2976, 0.08846, 0.1488, 0.04423, 0.0, 0.0, 0.2976, 0.08846, 0.2976, 0.08846, 0.0, 0.0, 0.0, 0.0, 0.1488, 0.04423, 0.1488, 0.04423, 0.2976, 0.08846, 0.2976, 0.08846, 0.0, 0.0, 0.0, 0.0, 0.1488, 0.04423, 0.1488, 0.04423, 0.0, 0.0, 0.0, 0.0, 0.0, 0.0, 0.0, 0.0, 0.0, 0.0, 0.1984, 0.05897, 0.0992, 0.02949, 0.0, 0.0, 0.1984, 0.05897, 0.1984, 0.05897, 0.0, 0.0, 0.0, 0.0, 0.0992, 0.02949, 0.0992, 0.02949, 0.1984, 0.05897, 0.1984, 0.05897, 0.0, 0.0, 0.0, 0.0, 0.0992, 0.02949, 0.0992, 0.02949, 0.0, 0.0, 0.0, 0.0, 0.0, 0.0, 0.0, 0.0, 0.0496, 0.01474, 0.0992, 0.02949, 0.0, 0.0, 0.0, 0.0, 0.0992, 0.02949, 0.0992, 0.02949, 0.0496, 0.01474, 0.0496, 0.01474, 0.0, 0.0, 0.0, 0.0, 0.0992, 0.02949, 0.0992, 0.02949, 0.0, 0.0, 0.0, 0.0, 0.0, 0.0, 0.0, 0.0, 0.0496, 0.01474, 0.0496, 0.01474, 0.0, 0.0, 0.0, 0.0, 0.0, 0.0, 0.1625, 0.05781, 0.08123, 0.0289, 0.0, 0.0, 0.1625, 0.05781, 0.1625, 0.05781, 0.0, 0.0, 0.0, 0.0, 0.08123, 0.0289, 0.08123, 0.0289, 0.1625, 0.05781, 0.1625, 0.05781, 0.0, 0.0, 0.0, 0.0, 0.08123, 0.0289, 0.08123, 0.0289, 0.0, 0.0, 0.0, 0.0, 0.0, 0.0, 0.0, 0.0, 0.649, 0.1195, 0.65, 0.1259, 0.6563, 0.1254, 0.655, 0.119, 0.6371, 0.1206, 0.6374, 0.1271, 0.6437, 0.1265, 0.6431, 0.1201, 0.6377, 0.1336, 0.638, 0.1401, 0.6449, 0.1395, 0.6443, 0.133, 0.6374, 0.1271, 0.6377, 0.1336, 0.6443, 0.133, 0.6437, 0.1265, 0.6311, 0.1277, 0.6311, 0.1343, 0.6377, 0.1336, 0.6374, 0.1271, 0.6311, 0.1343, 0.631, 0.1408, 0.638, 0.1401, 0.6377, 0.1336, 0.6369, 0.1141, 0.6371, 0.1206, 0.6431, 0.1201, 0.6425, 0.1136, 0.6313, 0.1146, 0.6312, 0.1212, 0.6371, 0.1206, 0.6369, 0.1141, 0.6312, 0.1212, 0.6311, 0.1277, 0.6374, 0.1271, 0.6371, 0.1206, 0.6481, 0.1131, 0.649, 0.1195, 0.655, 0.119, 0.6537, 0.1126, 0.6425, 0.1136, 0.6431, 0.1201, 0.649, 0.1195, 0.6481, 0.1131, 0.6431, 0.1201, 0.6437, 0.1265, 0.65, 0.1259, 0.649, 0.1195, 0.65, 0.1259, 0.6509, 0.1324, 0.6576, 0.1317, 0.6563, 0.1254, 0.6437, 0.1265, 0.6443, 0.133, 0.6509, 0.1324, 0.65, 0.1259, 0.6443, 0.133, 0.6449, 0.1395, 0.6519, 0.1388, 0.6509, 0.1324, 0.6087, 0.1138, 0.6313, 0.1146, 0.6312, 0.1212, 0.6311, 0.1277, 0.6311, 0.1343, 0.631, 0.1408, 0.6082, 0.1379, 0.7233, 0.09878, 0.7547, 0.0981, 0.7591, 0.1277, 0.7252, 0.1205, 0.02297, 0.02065, 0.03686, 0.0135, 0.0407, 0.03317, 0.03596, 0.03438, 0.818, 0.2012, 0.7992, 0.2579, 0.7659, 0.2601, 0.7919, 0.1783, 0.4785, 0.2427, 0.4303, 0.2277, 0.4367, 0.2017, 0.4523, 0.2079, 0.4678, 0.2141, 0.4834, 0.2204, 0.215, 0.2485, 0.2016, 0.2396, 0.2116, 0.2347, 0.2162, 0.2333, 0.3089, 0.1136, 0.3382, 0.1087, 0.3405, 0.1316, 0.3146, 0.1331, 0.2016, 0.2396, 0.2211, 0.1942, 0.2643, 0.1939, 0.2116, 0.2347, 0.8959, 0.01888, 0.9663, 0.009306, 0.9578, 0.02457, 0.904, 0.04071, 0.6375, 0.2498, 0.5945, 0.2561, 0.5929, 0.233, 0.6355, 0.2207, 0.01507, 0.05388, 0.01327, 0.0398, 0.03131, 0.0414, 0.03231, 0.0462, 0.6537, 0.1126, 0.6687, 0.109, 0.674, 0.132, 0.6589, 0.1381, 0.6576, 0.1317, 0.6563, 0.1254, 0.655, 0.119, 0.01327, 0.0398, 0.02297, 0.02065, 0.03596, 0.03438, 0.03131, 0.0414, 0.7992, 0.2579, 0.8061, 0.3154, 0.7946, 0.3065, 0.7659, 0.2601, 0.2981, 0.1472, 0.2721, 0.1234, 0.0, 0.0, 0.2956, 0.2129, 0.2889, 0.1815, 0.0, 0.0, 0.2956, 0.2129, 0.215, 0.2485, 0.2162, 0.2333, 0.2889, 0.1815, 0.5882, 0.256, 0.5688, 0.2525, 0.5735, 0.2267, 0.5915, 0.2329, 0.2704, 0.1522, 0.0, 0.0, 0.2981, 0.1472, 0.6509, 0.1324, 0.6576, 0.1317, 0.6589, 0.1381, 0.6519, 0.1388, 0.5945, 0.2561, 0.5882, 0.256, 0.5915, 0.2329, 0.5929, 0.233, 0.1522, 0.139, 0.01507, 0.05388, 0.03231, 0.0462, 0.164, 0.121, 0.9663, 0.009306, 0.9897, 0.06764, 0.9708, 0.06354, 0.9578, 0.02457, 0.7909, 0.3221, 0.7156, 0.2636, 0.7308, 0.2351, 0.7912, 0.3062, 0.6687, 0.109, 0.7233, 0.09878, 0.7252, 0.1205, 0.674, 0.132, 0.03686, 0.0135, 0.2721, 0.1234, 0.2704, 0.1522, 0.0407, 0.03317, 0.8061, 0.3154, 0.7909, 0.3221, 0.7912, 0.3062, 0.7946, 0.3065, 0.8883, 0.1635, 0.818, 0.2012, 0.7919, 0.1783, 0.8758, 0.1444, 0.3382, 0.1087, 0.3651, 0.1068, 0.3655, 0.1301, 0.3405, 0.1316, 0.2211, 0.1942, 0.1522, 0.139, 0.164, 0.121, 0.2642, 0.1933, 0.9897, 0.06764, 0.8883, 0.1635, 0.8758, 0.1444, 0.9708, 0.06354, 0.7547, 0.0981, 0.8959, 0.01888, 0.904, 0.04071, 0.7591, 0.1277, 0.7156, 0.2636, 0.6375, 0.2498, 0.6355, 0.2207, 0.7308, 0.2351, 0.03131, 0.0414, 0.03596, 0.03438, 0.0407, 0.03317, 0.03231, 0.0462, 0.03231, 0.0462, 0.0407, 0.03317, 0.164, 0.121, 0.0407, 0.03317, 0.2704, 0.1522, 0.164, 0.121, 0.0, 0.0, 0.2642, 0.1933, 0.0, 0.0, 0.2116, 0.2347, 0.2643, 0.1939, 0.2162, 0.2333, 0.2889, 0.1815, 0.2162, 0.2333, 0.2643, 0.1939, 0.3761, 0.3367, 0.3561, 0.3494, 0.3356, 0.3367, 0.2704, 0.1522, 0.2981, 0.1472, 0.2889, 0.1815, 0.2981, 0.1472, 0.3146, 0.1331, 0.2889, 0.1815, 0.3146, 0.1331, 0.3405, 0.1316, 0.2889, 0.1815, 0.2889, 0.1815, 0.3405, 0.1316, 0.4367, 0.2017, 0.5458, 0.2529, 0.5462, 0.25, 0.5688, 0.2525, 0.5684, 0.2554, 0.5929, 0.233, 0.5915, 0.2329, 0.6082, 0.1379, 0.6355, 0.2207, 0.5929, 0.233, 0.6082, 0.1379, 0.6082, 0.1379, 0.631, 0.1408, 0.6355, 0.2207, 0.6355, 0.2207, 0.631, 0.1408, 0.7308, 0.2351, 0.631, 0.1408, 0.638, 0.1401, 0.6449, 0.1395, 0.6519, 0.1388, 0.6589, 0.1381, 0.7308, 0.2351, 0.6589, 0.1381, 0.674, 0.132, 0.7308, 0.2351, 0.674, 0.132, 0.7252, 0.1205, 0.7308, 0.2351, 0.7252, 0.1205, 0.7591, 0.1277, 0.7308, 0.2351, 0.7946, 0.3065, 0.7912, 0.3062, 0.7659, 0.2601, 0.7912, 0.3062, 0.7308, 0.2351, 0.7659, 0.2601, 0.7659, 0.2601, 0.7308, 0.2351, 0.7919, 0.1783, 0.7308, 0.2351, 0.7591, 0.1277, 0.7919, 0.1783, 0.7591, 0.1277, 0.904, 0.04071, 0.7919, 0.1783, 0.7919, 0.1783, 0.904, 0.04071, 0.8758, 0.1444, 0.9708, 0.06354, 0.8758, 0.1444, 0.904, 0.04071, 0.9578, 0.02457, 0.9708, 0.06354, 0.904, 0.04071, 0.0, 0.0, 0.164, 0.121, 0.0, 0.0, 0.0, 0.0, 0.0, 0.0, 0.2065, 0.08891, 0.413, 0.1778, 0.0, 0.0, 0.1218, 0.04336, 0.1625, 0.05781, 0.2031, 0.07226, 0.2437, 0.08671, 0.3655, 0.1301, 0.0, 0.0, 0.413, 0.1778, 0.4367, 0.2017, 0.0, 0.0, 0.0, 0.0, 0.3405, 0.1316, 0.0, 0.0, 0.0, 0.0, 0.0, 0.0, 0.413, 0.1778, 0.0, 0.0, 0.4523, 0.2079, 0.413, 0.1778, 0.0, 0.0, 0.0, 0.0, 0.2065, 0.08891, 0.0, 0.0, 0.0496, 0.01474, 0.0992, 0.02949, 0.1488, 0.04423, 0.2232, 0.06635, 0.248, 0.07372, 0.2728, 0.08109, 0.2976, 0.08846, 0.372, 0.1106, 0.3968, 0.1179, 0.4216, 0.1253, 0.4464, 0.1327, 0.4145, 0.1232, 0.3826, 0.1137, 0.3508, 0.1043, 0.3189, 0.09478, 0.287, 0.0853, 0.2551, 0.07582, 0.2232, 0.06635, 0.0, 0.0, 0.0, 0.0, 0.0, 0.0, 0.0, 0.0, 0.0, 0.0, 0.4678, 0.2141, 0.0, 0.0, 0.0, 0.0, 0.4834, 0.2204, 0.0, 0.0, 0.0, 0.0, 0.0, 0.0, 0.0, 0.0, 0.2551, 0.07582, 0.0, 0.0, 0.2232, 0.06635, 0.2232, 0.06635, 0.3189, 0.09478, 0.0, 0.0, 0.0, 0.0, 0.287, 0.0853, 0.3826, 0.1137, 0.0, 0.0, 0.0, 0.0, 0.3508, 0.1043, 0.0, 0.0, 0.0, 0.0, 0.4145, 0.1232, 0.0, 0.0, 0.0, 0.0, 0.0, 0.0, 0.5735, 0.2267, 0.5735, 0.2267, 0.0, 0.0, 0.0, 0.0, 0.0, 0.0, 0.6082, 0.1379, 0.5915, 0.2329, 0.0, 0.0, 0.0, 0.0, 0.0, 0.0, 0.0, 0.0, 0.0, 0.0, 0.5273, 0.1353, 0.3515, 0.09021, 0.2929, 0.07518, 0.2344, 0.06014, 0.1758, 0.04511, 0.0, 0.0, 0.0, 0.0, 0.0, 0.0, 0.0, 0.0, 0.0, 0.0, 0.0, 0.0, 0.2232, 0.06635, 0.0, 0.0, 0.0, 0.0, 0.0, 0.0, 0.0, 0.0, 0.0, 0.0, 0.0, 0.0, 0.0, 0.0, 0.0, 0.0, 0.0, 0.0, 0.0, 0.0, 0.0, 0.0, 0.0, 0.0, 0.0, 0.0, 0.0, 0.0, 0.0, 0.0, 0.0, 0.0, 0.0, 0.0, 0.0, 0.0, 0.0, 0.0, 0.0, 0.0, 0.0, 0.0, 0.0, 0.0, 0.0, 0.0, 0.4779, 0.2454, 0.4785, 0.2427, 0.5011, 0.2451, 0.5006, 0.2479, 0.5006, 0.2479, 0.5011, 0.2451, 0.5237, 0.2476, 0.5232, 0.2504, 0.5232, 0.2504, 0.5237, 0.2476, 0.5462, 0.25, 0.5458, 0.2529, 0.4768, 0.2507, 0.4774, 0.248, 0.5001, 0.2506, 0.4996, 0.2533, 0.4774, 0.248, 0.4779, 0.2454, 0.5006, 0.2479, 0.5001, 0.2506, 0.4996, 0.2533, 0.5001, 0.2506, 0.5227, 0.2531, 0.5223, 0.2559, 0.5001, 0.2506, 0.5006, 0.2479, 0.5232, 0.2504, 0.5227, 0.2531, 0.5223, 0.2559, 0.5227, 0.2531, 0.5454, 0.2557, 0.545, 0.2585, 0.5227, 0.2531, 0.5232, 0.2504, 0.5458, 0.2529, 0.5454, 0.2557, 0.545, 0.2585, 0.5454, 0.2557, 0.5681, 0.2582, 0.5677, 0.2611, 0.5454, 0.2557, 0.5458, 0.2529, 0.5684, 0.2554, 0.5681, 0.2582, 0.0, 0.0, 0.0, 0.0, 0.5011, 0.2451, 0.4785, 0.2427, 0.5011, 0.2451, 0.0, 0.0, 0.0, 0.0, 0.0, 0.0, 0.0, 0.0, 0.0, 0.0, 0.5237, 0.2476, 0.0, 0.0, 0.0, 0.0, 0.0, 0.0, 0.0, 0.0, 0.0, 0.0, 0.0, 0.0, 0.5462, 0.25, 0.0, 0.0, 0.0, 0.0, 0.0, 0.0, 0.0, 0.0, 0.0, 0.0, 0.0, 0.0, 0.5688, 0.2525, 0.0, 0.0, 0.0, 0.0, 0.0, 0.0, 0.5735, 0.2267, 0.0, 0.0, 0.0, 0.0, 0.2232, 0.06635, 0.2232, 0.06635, 0.0, 0.0, 0.0, 0.0, 0.0, 0.0, 0.2232, 0.06635, 0.2232, 0.06635, 0.0, 0.0, 0.0, 0.0, 0.0, 0.0, 0.0, 0.0, 0.0, 0.0, 0.2232, 0.06635, 0.0, 0.0, 0.0, 0.0, 0.2232, 0.06635, 0.2232, 0.06635, 0.2232, 0.06635, 0.2232, 0.06635, 0.2232, 0.06635, 0.0, 0.0, 0.0, 0.0, 0.0, 0.0, 0.2551, 0.07582, 0.2551, 0.07582, 0.0, 0.0, 0.0, 0.0, 0.2551, 0.07582, 0.0, 0.0, 0.2551, 0.07582, 0.2551, 0.07582, 0.0, 0.0, 0.0, 0.0, 0.0, 0.0, 0.0, 0.0, 0.0, 0.0, 0.0, 0.0, 0.0, 0.0, 0.0, 0.0, 0.0, 0.0, 0.0, 0.0, 0.0, 0.0, 0.0, 0.0, 0.3189, 0.09478, 0.3189, 0.09478, 0.0, 0.0, 0.0, 0.0, 0.3189, 0.09478, 0.0, 0.0, 0.3189, 0.09478, 0.3189, 0.09478, 0.0, 0.0, 0.0, 0.0, 0.0, 0.0, 0.0, 0.0, 0.0, 0.0, 0.0, 0.0, 0.0, 0.0, 0.0, 0.0, 0.0, 0.0, 0.0, 0.0, 0.0, 0.0, 0.0, 0.0, 0.3826, 0.1137, 0.3826, 0.1137, 0.0, 0.0, 0.0, 0.0, 0.3826, 0.1137, 0.0, 0.0, 0.3826, 0.1137, 0.3826, 0.1137, 0.0, 0.0, 0.0, 0.0, 0.0, 0.0, 0.0, 0.0, 0.0, 0.0, 0.0, 0.0, 0.0, 0.0, 0.0, 0.0, 0.0, 0.0, 0.0, 0.0, 0.4367, 0.2017, 0.4303, 0.2277, 0.0, 0.0, 0.0, 0.0, 0.2889, 0.1815, 0.0, 0.0, 0.2704, 0.1522, 0.0, 0.0, 0.0, 0.0, 0.2888, 0.1212, 0.0, 0.0, 0.0, 0.0, 0.3089, 0.1136, 0.3146, 0.1331, 0.0, 0.0, 0.0, 0.0, 0.0, 0.0, 0.08123, 0.0289, 0.0992, 0.02949, 0.0, 0.0, 0.0, 0.0, 0.1488, 0.04423, 0.0, 0.0, 0.0, 0.0, 0.0, 0.0, 0.0992, 0.02949, 0.0, 0.0, 0.0, 0.0, 0.0, 0.0, 0.1488, 0.04423, 0.1172, 0.03007, 0.0, 0.0, 0.0, 0.0, 0.05859, 0.01504, 0.3655, 0.1301, 0.0, 0.0, 0.0, 0.0, 0.1218, 0.04336, 0.1218, 0.04336, 0.3655, 0.1301, 0.3655, 0.1301, 0.1218, 0.04336, 0.0, 0.0, 0.1218, 0.04336, 0.1218, 0.04336, 0.0, 0.0, 0.0, 0.0, 0.0, 0.0, 0.0, 0.0, 0.0, 0.0, 0.3655, 0.1301, 0.0, 0.0, 0.0, 0.0, 0.3655, 0.1301, 0.0, 0.0, 0.0, 0.0, 0.0, 0.0, 0.3655, 0.1301, 0.3655, 0.1301, 0.0, 0.0, 0.0, 0.0, 0.3655, 0.1301, 0.0, 0.0, 0.3655, 0.1301, 0.3655, 0.1301, 0.0, 0.0, 0.0, 0.0, 0.0, 0.0, 0.0, 0.0, 0.0, 0.0, 0.0, 0.0, 0.0, 0.0, 0.0, 0.0, 0.0, 0.0, 0.1488, 0.04423, 0.0, 0.0, 0.0, 0.0, 0.2232, 0.06635, 0.2232, 0.06635, 0.1488, 0.04423, 0.1488, 0.04423, 0.2232, 0.06635, 0.0, 0.0, 0.2232, 0.06635, 0.2232, 0.06635, 0.0, 0.0, 0.0, 0.0, 0.0, 0.0, 0.0, 0.0, 0.0, 0.0, 0.1488, 0.04423, 0.0, 0.0, 0.0, 0.0, 0.1488, 0.04423, 0.0, 0.0, 0.0, 0.0, 0.0, 0.0, 0.372, 0.1106, 0.372, 0.1106, 0.0, 0.0, 0.0, 0.0, 0.372, 0.1106, 0.0, 0.0, 0.372, 0.1106, 0.372, 0.1106, 0.0, 0.0, 0.0, 0.0, 0.0, 0.0, 0.0, 0.0, 0.0, 0.0, 0.0, 0.0, 0.0, 0.0, 0.0, 0.0, 0.0, 0.0, 0.0, 0.0, 0.0, 0.0, 0.0, 0.0, 0.3515, 0.09021, 0.3515, 0.09021, 0.0, 0.0, 0.0, 0.0, 0.3515, 0.09021, 0.0, 0.0, 0.3515, 0.09021, 0.3515, 0.09021, 0.0, 0.0, 0.0, 0.0, 0.0, 0.0, 0.0, 0.0, 0.0, 0.0, 0.0, 0.0, 0.0, 0.0, 0.0, 0.0, 0.0, 0.0, 0.0, 0.0, 0.0, 0.0, 0.0, 0.0, 0.6087, 0.1138, 0.6087, 0.1138, 0.0, 0.0, 0.0, 0.0, 0.6087, 0.1138, 0.0, 0.0, 0.6087, 0.1138, 0.6087, 0.1138, 0.0, 0.0, 0.0, 0.0, 0.0, 0.0, 0.0, 0.0, 0.0, 0.0, 0.0, 0.0, 0.0, 0.0, 0.0, 0.0, 0.0, 0.0, 0.0, 0.0, 0.0, 0.0, 0.0, 0.0, 0.0, 0.0, 0.0, 0.0, 0.0, 0.0, 0.0, 0.0, 0.0, 0.0, 0.0, 0.0, 0.0, 0.0, 0.0, 0.0, 0.0, 0.0, 0.0, 0.0, 0.0, 0.0, 0.0, 0.0, 0.0, 0.0, 0.0, 0.0, 0.0, 0.0, 0.0, 0.0, 0.0, 0.0, 0.6089, 0.1031, 0.6087, 0.1138, 0.6087, 0.1138, 0.6089, 0.1031, 0.3515, 0.09021, 0.2344, 0.06014, 0.1172, 0.03007, 0.1758, 0.04511, 0.0, 0.0, 0.0, 0.0, 0.2976, 0.08846, 0.4464, 0.1327, 0.0, 0.0, 0.0, 0.0, 0.1984, 0.05897, 0.2976, 0.08846, 0.0, 0.0, 0.0, 0.0, 0.0, 0.0, 0.0496, 0.01474, 0.0, 0.0, 0.0, 0.0, 0.1625, 0.05781, 0.2437, 0.08671, 0.2344, 0.06014, 0.1172, 0.03007, 0.05859, 0.01504, 0.1172, 0.03007, 0.1172, 0.03007, 0.2344, 0.06014, 0.2344, 0.06014, 0.1172, 0.03007, 0.05859, 0.01504, 0.1172, 0.03007, 0.1172, 0.03007, 0.05859, 0.01504, 0.1172, 0.03007, 0.05859, 0.01504, 0.05859, 0.01504, 0.1172, 0.03007, 0.2344, 0.06014, 0.1172, 0.03007, 0.1172, 0.03007, 0.2344, 0.06014, 0.0, 0.0, 0.0, 0.0, 0.1488, 0.04423, 0.2976, 0.08846, 0.2976, 0.08846, 0.0, 0.0, 0.0, 0.0, 0.2976, 0.08846, 0.1488, 0.04423, 0.2976, 0.08846, 0.2976, 0.08846, 0.1488, 0.04423, 0.0, 0.0, 0.1488, 0.04423, 0.1488, 0.04423, 0.0, 0.0, 0.0, 0.0, 0.0, 0.0, 0.0, 0.0, 0.0, 0.0, 0.0, 0.0, 0.0, 0.0, 0.0992, 0.02949, 0.1984, 0.05897, 0.1984, 0.05897, 0.0, 0.0, 0.0, 0.0, 0.1984, 0.05897, 0.0992, 0.02949, 0.1984, 0.05897, 0.1984, 0.05897, 0.0992, 0.02949, 0.0, 0.0, 0.0992, 0.02949, 0.0992, 0.02949, 0.0, 0.0, 0.0, 0.0, 0.0, 0.0, 0.0, 0.0, 0.0, 0.0, 0.0496, 0.01474, 0.0, 0.0, 0.0, 0.0, 0.0992, 0.02949, 0.0992, 0.02949, 0.0496, 0.01474, 0.0496, 0.01474, 0.0992, 0.02949, 0.0, 0.0, 0.0992, 0.02949, 0.0992, 0.02949, 0.0, 0.0, 0.0, 0.0, 0.0, 0.0, 0.0, 0.0, 0.0, 0.0, 0.0496, 0.01474, 0.0, 0.0, 0.0, 0.0, 0.0496, 0.01474, 0.0, 0.0, 0.0, 0.0, 0.08123, 0.0289, 0.1625, 0.05781, 0.1625, 0.05781, 0.0, 0.0, 0.0, 0.0, 0.1625, 0.05781, 0.08123, 0.0289, 0.1625, 0.05781, 0.1625, 0.05781, 0.08123, 0.0289, 0.0, 0.0, 0.08123, 0.0289, 0.08123, 0.0289, 0.0, 0.0, 0.0, 0.0, 0.0, 0.0, 0.0, 0.0, 0.0, 0.0, 0.649, 0.1195, 0.655, 0.119, 0.6563, 0.1254, 0.65, 0.1259, 0.6371, 0.1206, 0.6431, 0.1201, 0.6437, 0.1265, 0.6374, 0.1271, 0.6377, 0.1336, 0.6443, 0.133, 0.6449, 0.1395, 0.638, 0.1401, 0.6374, 0.1271, 0.6437, 0.1265, 0.6443, 0.133, 0.6377, 0.1336, 0.6311, 0.1277, 0.6374, 0.1271, 0.6377, 0.1336, 0.6311, 0.1343, 0.6311, 0.1343, 0.6377, 0.1336, 0.638, 0.1401, 0.631, 0.1408, 0.6369, 0.1141, 0.6425, 0.1136, 0.6431, 0.1201, 0.6371, 0.1206, 0.6313, 0.1146, 0.6369, 0.1141, 0.6371, 0.1206, 0.6312, 0.1212, 0.6312, 0.1212, 0.6371, 0.1206, 0.6374, 0.1271, 0.6311, 0.1277, 0.6481, 0.1131, 0.6537, 0.1126, 0.655, 0.119, 0.649, 0.1195, 0.6425, 0.1136, 0.6481, 0.1131, 0.649, 0.1195, 0.6431, 0.1201, 0.6431, 0.1201, 0.649, 0.1195, 0.65, 0.1259, 0.6437, 0.1265, 0.65, 0.1259, 0.6563, 0.1254, 0.6576, 0.1317, 0.6509, 0.1324, 0.6437, 0.1265, 0.65, 0.1259, 0.6509, 0.1324, 0.6443, 0.133, 0.6443, 0.133, 0.6509, 0.1324, 0.6519, 0.1388, 0.6449, 0.1395, 0.3063, 0.1045, 0.3368, 0.09851, 0.3382, 0.1087, 0.3089, 0.1136, 0.1919, 0.2453, 0.2099, 0.1977, 0.2211, 0.1942, 0.2016, 0.2396, 0.8945, 0.1721, 0.8287, 0.2101, 0.818, 0.2012, 0.8883, 0.1635, 0.8927, 0.009425, 0.971, 7.753e-05, 0.9663, 0.009306, 0.8959, 0.01888, 0.6373, 0.2617, 0.5947, 0.2669, 0.5945, 0.2561, 0.6375, 0.2498, 0.6522, 0.1019, 0.6666, 0.09913, 0.6687, 0.109, 0.6537, 0.1126, 0.7518, 0.08663, 0.8927, 0.009425, 0.8959, 0.01888, 0.7547, 0.0981, 0.2974, 0.2251, 0.2134, 0.2598, 0.215, 0.2485, 0.2956, 0.2129, 0.8102, 0.2593, 0.8162, 0.3221, 0.8061, 0.3154, 0.7992, 0.2579, 0.4278, 0.2394, 0.2974, 0.2251, 0.2956, 0.2129, 0.4303, 0.2277, 0.2868, 0.1111, 0.3063, 0.1045, 0.3089, 0.1136, 0.2888, 0.1212, 0.2134, 0.2598, 0.1919, 0.2453, 0.2016, 0.2396, 0.215, 0.2485, 0.971, 7.753e-05, 0.9999, 0.06967, 0.9897, 0.06764, 0.9663, 0.009306, 0.5947, 0.2669, 0.5877, 0.2669, 0.5882, 0.256, 0.5945, 0.2561, 0.1469, 0.1465, 0.005048, 0.05902, 0.01507, 0.05388, 0.1522, 0.139, 0.6666, 0.09913, 0.722, 0.08866, 0.7233, 0.09878, 0.6687, 0.109, 0.005048, 0.05902, 7.753e-05, 0.03876, 0.01327, 0.0398, 0.01507, 0.05388, 0.8162, 0.3221, 0.7921, 0.3365, 0.7909, 0.3221, 0.8061, 0.3154, 0.0338, 7.828e-05, 0.2734, 0.112, 0.2721, 0.1234, 0.03686, 0.0135, 0.2734, 0.112, 0.2868, 0.1111, 0.2888, 0.1212, 0.2721, 0.1234, 0.3368, 0.09851, 0.3648, 0.0962, 0.3651, 0.1068, 0.3382, 0.1087, 0.9999, 0.06967, 0.8945, 0.1721, 0.8883, 0.1635, 0.9897, 0.06764, 0.5877, 0.2669, 0.5673, 0.2639, 0.5677, 0.2611, 0.5681, 0.2582, 0.5684, 0.2554, 0.5688, 0.2525, 0.5882, 0.256, 0.2099, 0.1977, 0.1469, 0.1465, 0.1522, 0.139, 0.2211, 0.1942, 0.7104, 0.2753, 0.6373, 0.2617, 0.6375, 0.2498, 0.7156, 0.2636, 0.631, 0.1036, 0.6522, 0.1019, 0.6537, 0.1126, 0.6481, 0.1131, 0.6425, 0.1136, 0.6369, 0.1141, 0.6313, 0.1146, 0.6089, 0.1031, 0.631, 0.1036, 0.6313, 0.1146, 0.6087, 0.1138, 0.7921, 0.3365, 0.7104, 0.2753, 0.7156, 0.2636, 0.7909, 0.3221, 0.01294, 0.01083, 0.0338, 7.828e-05, 0.03686, 0.0135, 0.02297, 0.02065, 0.722, 0.08866, 0.7518, 0.08663, 0.7547, 0.0981, 0.7233, 0.09878, 0.4763, 0.2534, 0.4278, 0.2394, 0.4303, 0.2277, 0.4785, 0.2427, 0.4779, 0.2454, 0.4774, 0.248, 0.4768, 0.2507, 0.8287, 0.2101, 0.8102, 0.2593, 0.7992, 0.2579, 0.818, 0.2012, 0.4763, 0.2534, 0.4768, 0.2507, 0.4996, 0.2533, 0.499, 0.256, 0.499, 0.256, 0.4996, 0.2533, 0.5223, 0.2559, 0.5218, 0.2586, 0.5218, 0.2586, 0.5223, 0.2559, 0.545, 0.2585, 0.5445, 0.2613, 0.5445, 0.2613, 0.545, 0.2585, 0.5677, 0.2611, 0.5673, 0.2639, 0.0, 0.0, 0.0, 0.0, 0.0, 0.0, 0.0, 0.0, 0.0, 0.0, 0.0, 0.0, 0.0, 0.0, 0.0, 0.0, 0.0, 0.0, 0.0, 0.0, 0.0, 0.0, 0.0, 0.0, 0.0, 0.0, 0.0, 0.0, 0.0, 0.0, 0.0, 0.0, 0.0, 0.0, 0.0, 0.0, 0.0, 0.0, 0.0, 0.0, 0.0, 0.0, 0.0, 0.0, 0.0, 0.0, 0.0, 0.0, 0.0, 0.0, 0.0, 0.0, 0.0, 0.0, 0.0, 0.0, 0.0, 0.0, 0.0, 0.0, 0.3651, 0.1068, 0.0, 0.0, 0.0, 0.0, 0.0, 0.0, 0.0, 0.0, 0.3651, 0.1068, 0.3651, 0.1068, 0.0, 0.0, 0.0, 0.0, 0.0, 0.0, 0.0, 0.0, 0.0, 0.0, 0.0, 0.0, 0.0, 0.0, 0.0, 0.0, 0.0, 0.0, 0.0, 0.0, 0.0, 0.0, 0.0, 0.0, 0.0, 0.0, 0.0, 0.0, 0.0, 0.0, 0.0, 0.0, 0.0, 0.0, 0.0, 0.0, 0.0, 0.0, 0.0, 0.0, 0.0, 0.0, 0.0, 0.0, 0.0, 0.0, 0.0, 0.0, 0.0, 0.0, 0.0, 0.0, 0.0, 0.0, 0.0, 0.0, 0.0, 0.0, 0.0, 0.0, 0.0, 0.0, 0.0, 0.0, 0.0, 0.0, 0.0, 0.0, 0.0, 0.0, 0.0, 0.0, 0.0, 0.0, 0.0, 0.0, 0.0, 0.0, 0.0, 0.0, 0.0, 0.0, 0.0, 0.0, 0.0, 0.0, 0.0, 0.0, 0.0, 0.0, 0.0, 0.0, 0.0, 0.0, 0.0, 0.0, 0.0, 0.0, 0.0, 0.0, 0.0, 0.0, 0.0, 0.0, 0.0, 0.0, 0.0, 0.0, 0.6089, 0.1031, 0.6087, 0.1138, 0.0, 0.0, 0.6087, 0.1138, 0.0, 0.0, 0.0, 0.0, 0.6087, 0.1138, 0.0, 0.0, 0.6089, 0.1031, 0.6089, 0.1031, 0.0, 0.0, 0.0, 0.0, 0.0, 0.0, 0.0, 0.0, 0.0, 0.0, 0.0, 0.0, 0.0, 0.0, 0.0, 0.0, 0.0, 0.0, 0.0, 0.0, 0.0, 0.0, 0.0, 0.0, 0.0, 0.0, 0.0, 0.0, 0.0, 0.0, 0.0, 0.0, 0.0, 0.0, 0.0, 0.0, 0.0, 0.0, 0.0, 0.0, 0.0, 0.0, 0.0, 0.0, 0.0, 0.0, 0.0, 0.0, 0.0, 0.0, 0.0, 0.0, 0.0, 0.0, 0.0, 0.0, 0.0, 0.0, 0.0, 0.0, 0.0, 0.0, 0.0, 0.0, 0.0, 0.0, 0.0, 0.0, 0.0, 0.0, 0.0, 0.0, 0.0, 0.0, 0.0, 0.0, 0.0, 0.0, 0.0, 0.0, 0.0, 0.0, 0.0, 0.0, 0.0, 0.0, 0.0, 0.0, 0.0, 0.0, 0.0, 0.0, 0.0, 0.0, 0.0, 0.0, 0.0, 0.0, 0.0, 0.0, 0.0, 0.0, 0.0, 0.0, 0.0, 0.0, 0.0, 0.0, 0.0, 0.0, 0.0, 0.0, 0.0, 0.0, 0.0, 0.0, 0.0, 0.0, 0.0, 0.0, 0.0, 0.0, 0.0, 0.0, 0.0, 0.0, 0.0, 0.0, 0.0, 0.0, 0.0, 0.0, 0.0, 0.0, 0.0, 0.0, 0.0, 0.0, 0.0, 0.0, 0.0, 0.0, 0.0, 0.0, 0.0, 0.0, 0.0, 0.0, 0.0, 0.0, 0.0, 0.0, 0.0, 0.0, 0.0, 0.0, 0.0, 0.0, 0.0, 0.0, 0.0, 0.0, 0.0, 0.0, 0.0, 0.0, 0.0, 0.0, 0.0, 0.0, 0.0, 0.0, 0.0, 0.0, 0.0, 0.0, 0.0, 0.0, 0.0, 0.0, 0.0, 0.0, 0.0, 0.0, 0.0, 0.0, 0.0, 0.0, 0.0, 0.0, 0.0, 0.0, 0.0, 0.0, 0.0, 0.0, 0.0, 0.0, 0.0, 0.0, 0.0, 0.0, 0.0, 0.0, 0.0, 0.0, 0.0, 0.0, 0.0, 0.0, 0.0, 0.0, 0.0, 0.0, 0.0, 0.0, 0.0, 0.0, 0.0, 0.0, 0.0, 0.0, 0.0, 0.0, 0.0, 0.0, 0.0, 0.0, 0.0, 0.0, 0.0, 0.0, 0.0, 0.0, 0.0, 0.0, 0.0, 0.0, 0.0, 0.0, 0.0, 0.0, 0.0, 0.0, 0.0, 0.0, 0.0, 0.0, 0.0, 0.0, 0.0, 0.0, 0.0, 0.0, 0.0, 0.0, 0.0, 0.0, 0.0, 0.0, 0.0, 0.0, 0.0, 0.0, 0.0, 0.0, 0.0, 0.0, 0.0, 0.0, 0.0, 0.0, 0.0, 0.0, 0.0, 0.0, 0.0, 0.0, 0.0, 0.0, 0.0, 0.0, 0.0, 0.0, 0.0, 0.0, 0.0, 0.0, 0.0, 0.0, 0.0, 0.0, 0.0, 0.0, 0.0, 0.0, 0.0, 0.0, 0.0, 0.0, 0.0, 0.0, 0.0, 0.0, 0.0, 0.0, 0.0, 0.0, 0.0, 0.0, 0.0, 0.0, 0.0, 0.0, 0.0, 0.0, 0.0, 0.0, 0.0, 0.0, 0.0, 0.0, 0.0, 0.0, 0.0, 0.0, 0.0, 0.0, 0.0, 0.0, 0.0, 0.0, 0.0, 0.0, 0.0, 0.0, 0.0, 0.0, 0.0, 0.0, 0.0, 0.0, 0.0, 0.0, 0.0, 0.0, 0.0, 0.0, 0.0, 0.0, 0.0, 0.0, 0.0, 0.0, 0.0, 0.0, 0.0, 0.0, 0.0, 0.0, 0.0, 0.0, 0.0, 0.0, 0.0, 0.0, 0.0, 0.0, 0.0, 0.0, 0.0, 0.0, 0.0, 0.0, 0.0, 0.0, 0.0, 0.0, 0.0, 0.0, 0.0, 0.0, 0.0, 0.0, 0.0, 0.0, 0.0, 0.0, 0.0, 0.0, 0.0, 0.0, 0.0, 0.0, 0.0338, 7.828e-05, 0.0, 0.0, 0.0, 0.0, 0.0, 0.0, 0.03686, 0.0135, 0.0, 0.0, 0.0, 0.0, 0.0, 0.0, 0.0, 0.0, 0.0, 0.0, 0.0, 0.0, 0.0, 0.0, 0.0, 0.0, 0.0, 0.0, 0.0, 0.0, 0.0, 0.0, 0.0, 0.0, 0.0, 0.0, 0.0, 0.0, 0.0, 0.0, 0.0, 0.0, 0.0, 0.0, 0.0, 0.0, 0.0, 0.0, 0.0, 0.0, 0.0, 0.0, 0.0, 0.0, 0.0, 0.0, 0.0, 0.0, 0.0, 0.0, 0.0, 0.0, 0.0, 0.0, 0.0, 0.0, 0.0, 0.0, 0.0, 0.0, 0.0, 0.0, 0.0, 0.0, 0.0, 0.0, 0.0, 0.0, 0.0, 0.0, 0.0, 0.0, 0.0, 0.0, 0.0, 0.0, 0.0, 0.0, 0.0, 0.0, 0.0, 0.0, 0.0, 0.0, 0.0, 0.0, 0.0, 0.0, 0.0, 0.0, 0.0, 0.0, 0.0, 0.0, 0.0, 0.0, 0.0, 0.0, 0.0, 0.0, 0.0, 0.0, 0.0, 0.0, 0.0338, 7.828e-05, 0.0, 0.0, 0.0, 0.0, 7.753e-05, 0.03876, 0.01327, 0.0398, 0.02297, 0.02065, 0.01294, 0.01083, 0.01327, 0.0398, 0.01327, 0.0398, 7.753e-05, 0.03876, 7.753e-05, 0.03876, 0.02297, 0.02065, 0.02297, 0.02065, 0.01327, 0.0398, 0.01327, 0.0398, 0.01294, 0.01083, 0.01294, 0.01083, 0.02297, 0.02065, 0.02297, 0.02065, 7.753e-05, 0.03876, 0.01294, 0.01083, 0.02297, 0.02065, 0.01327, 0.0398, 0.02297, 0.02065, 0.02297, 0.02065, 0.01294, 0.01083, 0.01294, 0.01083, 0.01327, 0.0398, 0.01327, 0.0398, 0.02297, 0.02065, 0.02297, 0.02065, 7.753e-05, 0.03876, 7.753e-05, 0.03876, 0.01327, 0.0398, 0.01327, 0.0398])
me_cube.materials.append(mat_metal)
me_cube.materials.append(mat_lum)
me_cube.use_remesh_preserve_volume = False
me_cube.use_remesh_preserve_attributes = False
me_cube.use_mirror_vertex_groups = False
me_cube.update()

# ---- objects
ob_cube_002 = bpy.data.objects.new('Cube.002', me_cube_002)
ob_cube_001 = bpy.data.objects.new('Cube.001', me_cube_001)
ob_cube = bpy.data.objects.new('Cube', me_cube)
ob_lamp = bpy.data.objects.new('Lamp', light_lamp)

# ---- transforms, parenting, visibility, modifiers, constraints
ob_cube_002.location = (0.0, -0.2111, 0.3174)
ob_cube_002.lineart.crease_threshold = 0.0
ob_cube_001.location = (0.0, -1.711, 0.2153)
ob_cube_001.rotation_euler = (3.142, -0.0, 0.0)
ob_cube_001.lock_rotations_4d = False
ob_cube_001.empty_display_type = 'ARROWS'
ob_cube_001.lineart.crease_threshold = 0.0
ob_cube.location = (0.0, -0.9861, 0.1398)
ob_cube.lock_rotations_4d = False
ob_cube.empty_display_type = 'ARROWS'
ob_cube.lineart.crease_threshold = 0.0
ob_lamp.location = (2.322, -6.802, 2.005)
ob_lamp.rotation_euler = (2.012, 7.752, -35.27)
ob_lamp.scale = (2.608, 1.024, 1.006)
ob_lamp.lock_rotations_4d = False
ob_lamp.empty_display_type = 'ARROWS'
ob_lamp.color = (0.0, 0.0, 0.0, 0.0)
ob_lamp.lineart.crease_threshold = 0.0

# ---- collection membership
col_collection_1.objects.link(ob_cube_002)
col_collection_1.objects.link(ob_cube_001)
col_collection_1.objects.link(ob_cube)
col_collection_1.objects.link(ob_lamp)

# ---- scene / render settings (as saved in the file)
scene.frame_start = 1; scene.frame_end = 250; scene.frame_set(12)
scene.render.engine = 'BLENDER_EEVEE_NEXT'
scene.render.resolution_percentage = 50
scene.render.dither_intensity = 0.0
scene.cycles.use_denoising = False
scene.cycles.samples = 10
scene.cycles.sampling_pattern = 'TABULATED_SOBOL'
scene.cycles.light_sampling_threshold = 0.0
scene.cycles.use_adaptive_sampling = False
scene.cycles.use_light_tree = False
scene.cycles.blur_glossy = 0.0
scene.cycles.pixel_filter_type = 'GAUSSIAN'
scene.cycles.sample_clamp_indirect = 0.0
scene.view_settings.view_transform = 'Standard'
bpy.context.view_layer.update()

# ---- added for rendering (the .blend has no active camera): camera
cam_auto = bpy.data.cameras.new('AutoCamera')
cam_auto.lens = 50.0
cam_auto.sensor_width = 36.0
cam_auto.clip_end = 1000.0
ob_auto_camera = bpy.data.objects.new('AutoCamera', cam_auto)
scene.collection.objects.link(ob_auto_camera)
ob_auto_camera.location = (2.22456, -3.22709, 1.92393)
ob_auto_camera.rotation_euler = (1.09748, -7.21219e-08, 0.694738)
scene.camera = ob_auto_camera
bpy.context.view_layer.update()
